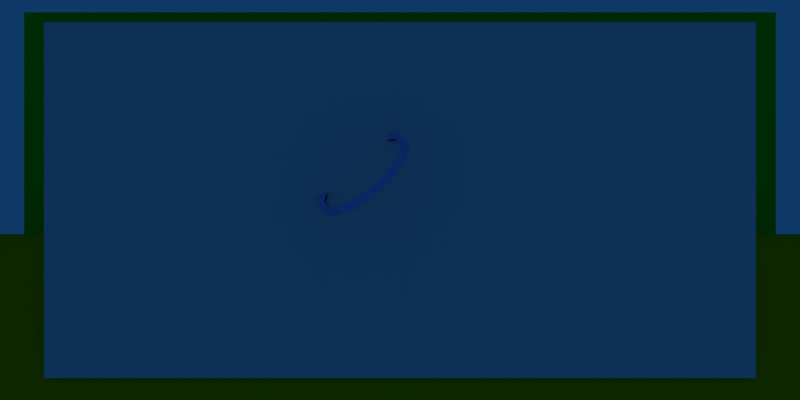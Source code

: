 # Source: intro_test_emiter.blend  (saved by Blender 2.49.2; exported with 4.5.12 LTS)
import bpy
from mathutils import Matrix  # noqa: F401  (used for matrix-valued properties, if any)

bpy.ops.wm.read_factory_settings(use_empty=True)
scene = bpy.context.scene
scene.name = 'Scene'

# ---- collections
col_collection_1 = bpy.data.collections.new('Collection 1'); scene.collection.children.link(col_collection_1)

# ---- materials (node trees are filled in below, after node groups)
mat_marajoara = bpy.data.materials.new('marajoara')
mat_marajoara.alpha_threshold = 0.0
mat_marajoara.roughness = 0.5
mat_marajoara.specular_intensity = 0.0
mat_marajoara.line_color = (0.0, 0.0, 0.0, 1.0)
mat_logo = bpy.data.materials.new('logo')
mat_logo.alpha_threshold = 0.0
mat_logo.preview_render_type = 'CUBE'
mat_logo.diffuse_color = (0.7087, 0.6653, 0.0011, 1.0)
mat_logo.roughness = 0.5
mat_logo.specular_intensity = 0.0
mat_logo.line_color = (0.0, 0.0, 0.0, 1.0)
mat_oca = bpy.data.materials.new('OCA')
mat_oca.alpha_threshold = 0.0
mat_oca.diffuse_color = (0.3829, 0.6706, 0.06382, 1.0)
mat_oca.roughness = 0.5
mat_oca.specular_intensity = 0.0
mat_oca.line_color = (0.0, 0.0, 0.0, 1.0)
mat_door = bpy.data.materials.new('door')
mat_door.alpha_threshold = 0.0
mat_door.diffuse_color = (0.8188, 0.6245, 0.0, 1.0)
mat_door.roughness = 0.5
mat_door.specular_intensity = 0.0
mat_door.line_color = (0.0, 0.0, 0.0, 1.0)
mat_metal_frame = bpy.data.materials.new('metal-frame')
mat_metal_frame.alpha_threshold = 0.0
mat_metal_frame.diffuse_color = (0.4631, 0.4631, 0.4631, 1.0)
mat_metal_frame.roughness = 0.5
mat_metal_frame.line_color = (0.0, 0.0, 0.0, 1.0)
mat_metal = bpy.data.materials.new('metal')
mat_metal.alpha_threshold = 0.0
mat_metal.diffuse_color = (0.4631, 0.4631, 0.4631, 1.0)
mat_metal.roughness = 0.5
mat_metal.line_color = (0.0, 0.0, 0.0, 1.0)
mat_particle = bpy.data.materials.new('particle')
mat_particle.alpha_threshold = 0.0
mat_particle.diffuse_color = (0.6712, 0.6463, 0.9473, 1.0)
mat_particle.roughness = 0.5
mat_particle.line_color = (0.0, 0.0, 0.0, 0.09)
mat_sky = bpy.data.materials.new('sky')
mat_sky.alpha_threshold = 0.0
mat_sky.preview_render_type = 'FLAT'
mat_sky.diffuse_color = (0.0, 0.7563, 0.06143, 1.0)
mat_sky.roughness = 0.5
mat_sky.specular_intensity = 0.0
mat_sky.line_color = (0.0, 0.0, 0.0, 1.0)
mat_ground = bpy.data.materials.new('ground')
mat_ground.alpha_threshold = 0.0
mat_ground.preview_render_type = 'CUBE'
mat_ground.diffuse_color = (0.7087, 0.6653, 0.0011, 1.0)
mat_ground.roughness = 0.5
mat_ground.specular_intensity = 0.0
mat_ground.line_color = (0.0, 0.0, 0.0, 1.0)
mat_forest = bpy.data.materials.new('forest')
mat_forest.alpha_threshold = 0.0
mat_forest.preview_render_type = 'FLAT'
mat_forest.roughness = 0.5
mat_forest.specular_intensity = 0.0
mat_forest.line_color = (0.0, 0.0, 0.0, 1.0)

# ---- material node trees

# ---- world
world_world = bpy.data.worlds.new('World'); scene.world = world_world
world_world.color = (0.05656, 0.2208, 0.4)
world_world.use_sun_shadow = False
world_world.sun_shadow_jitter_overblur = 0.0
world_world.cycles.sampling_method = 'MANUAL'
world_world.cycles.sample_map_resolution = 256

# ---- cameras
cam_camera_001 = bpy.data.cameras.new('Camera.001')
cam_camera_001.passepartout_alpha = 0.2
cam_camera_001.clip_end = 100.0
cam_camera_001.lens = 35.0
cam_camera_001.show_passepartout = False
cam_camera_001.show_safe_areas = True
cam_camera_001.dof.focus_distance = 0.0
cam_camera_001.dof.aperture_fstop = 128.0
cam_camera = bpy.data.cameras.new('Camera')
cam_camera.passepartout_alpha = 0.2
cam_camera.clip_end = 100.0
cam_camera.lens = 35.0
cam_camera.ortho_scale = 7.314
cam_camera.show_passepartout = False
cam_camera.show_safe_areas = True
cam_camera.dof.focus_distance = 0.0
cam_camera.dof.aperture_fstop = 128.0

# ---- lights
light_lamp_001 = bpy.data.lights.new('Lamp.001', 'SPOT')
light_lamp_001.transmission_factor = 0.0
light_lamp_001.energy = 100.0
light_lamp_001.shadow_buffer_clip_start = 0.5
light_lamp_001.shadow_soft_size = 1.0
light_lamp_001.shadow_maximum_resolution = 0.006
light_lamp_001.use_absolute_resolution = True
light_lamp_001.cycles.use_multiple_importance_sampling = False
light_lamp = bpy.data.lights.new('Lamp', 'SPOT')
light_lamp.transmission_factor = 0.0
light_lamp.energy = 100.0
light_lamp.shadow_buffer_clip_start = 0.5
light_lamp.shadow_soft_size = 1.0
light_lamp.shadow_maximum_resolution = 0.006
light_lamp.use_absolute_resolution = True
light_lamp.cycles.use_multiple_importance_sampling = False

# ---- meshes
me_plane_002 = bpy.data.meshes.new('Plane.002')
me_plane_002.from_pydata([(1.0, 1.0, 0.0), (1.0, -1.0, 0.0), (-1.0, -1.0, 0.0), (-1.0, 1.0, 0.0)], [], [(0, 3, 2, 1)])
_uv = me_plane_002.uv_layers.new(name='UVTex')
_uv.uv.foreach_set('vector', [1.788e-07, 0.0, 1.0, 5.96e-08, 1.0, 1.0, 0.0, 1.0])
me_plane_002.materials.append(mat_marajoara)
me_plane_002.use_remesh_preserve_volume = False
me_plane_002.use_remesh_preserve_attributes = False
me_plane_002.use_mirror_vertex_groups = False
me_plane_002.update()
me_cube_001 = bpy.data.meshes.new('Cube.001')
me_cube_001.from_pydata([(1.0, 1.0, -1.0), (1.0, -1.0, -1.0), (-1.0, -1.0, -1.0), (-1.0, 1.0, -1.0), (1.0, 1.0, 1.0), (1.0, -1.0, 1.0), (-1.0, -1.0, 1.0), (-1.0, 1.0, 1.0), (1.0, -1.0, -0.3333), (1.0, -1.0, 0.3333), (1.0, 1.0, -0.3333), (1.0, 1.0, 0.3333), (-1.0, -1.0, -0.3333), (-1.0, -1.0, 0.3333), (-1.0, 1.0, -0.3333), (-1.0, 1.0, 0.3333), (1.0, -1.0, -0.7778), (1.0, -1.0, -0.5556), (1.0, -1.0, 0.1111), (1.0, -1.0, -0.1111), (1.0, -1.0, 0.5556), (1.0, -1.0, 0.7778), (1.0, 1.0, -0.5556), (1.0, 1.0, -0.7778), (1.0, 1.0, 0.1111), (1.0, 1.0, -0.1111), (1.0, 1.0, 0.5556), (1.0, 1.0, 0.7778), (-1.0, -1.0, -0.5556), (-1.0, -1.0, -0.7778), (-1.0, -1.0, -0.1111), (-1.0, -1.0, 0.1111), (-1.0, -1.0, 0.5556), (-1.0, -1.0, 0.7778), (-1.0, 1.0, -0.5556), (-1.0, 1.0, -0.7778), (-1.0, 1.0, 0.1111), (-1.0, 1.0, -0.1111), (-1.0, 1.0, 0.5556), (-1.0, 1.0, 0.7778), (0.3333, -1.0, -1.0), (-0.3333, -1.0, -1.0), (1.0, 0.3333, -1.0), (1.0, -0.3333, -1.0), (0.3333, 1.0, -1.0), (-0.3333, 1.0, -1.0), (-1.0, -0.3333, -1.0), (-1.0, 0.3333, -1.0), (1.0, 0.3333, 1.0), (1.0, -0.3333, 1.0), (0.3333, -1.0, 1.0), (-0.3333, -1.0, 1.0), (-1.0, -0.3333, 1.0), (-1.0, 0.3333, 1.0), (0.3333, 1.0, 1.0), (-0.3333, 1.0, 1.0), (1.0, 0.3333, -0.3333), (1.0, -0.3333, -0.3333), (1.0, -0.3333, 0.3333), (1.0, 0.3333, 0.3333), (-0.3333, -1.0, -0.3333), (0.3333, -1.0, -0.3333), (0.3333, -1.0, 0.3333), (-0.3333, -1.0, 0.3333), (-1.0, -0.3333, -0.3333), (-1.0, 0.3333, -0.3333), (-1.0, -0.3333, 0.3333), (-1.0, 0.3333, 0.3333), (0.3333, 1.0, 0.3333), (-0.3333, 1.0, 0.3333), (0.3333, 1.0, -0.3333), (-0.3333, 1.0, -0.3333), (1.0, -1.0, -0.8519), (1.0, -1.0, -0.9259), (1.0, -1.0, -0.6296), (1.0, -1.0, -0.7037), (1.0, -1.0, -0.4815), (1.0, -1.0, -0.4074), (1.0, -1.0, 0.2593), (1.0, -1.0, 0.1852), (1.0, -1.0, -0.03704), (1.0, -1.0, 0.03704), (1.0, -1.0, -0.1852), (1.0, -1.0, -0.2593), (1.0, -1.0, 0.4074), (1.0, -1.0, 0.4815), (1.0, -1.0, 0.6296), (1.0, -1.0, 0.7037), (1.0, -1.0, 0.9259), (1.0, -1.0, 0.8519), (1.0, 1.0, -0.4815), (1.0, 1.0, -0.4074), (1.0, 1.0, -0.6296), (1.0, 1.0, -0.7037), (1.0, 1.0, -0.8519), (1.0, 1.0, -0.9259), (1.0, 1.0, 0.1852), (1.0, 1.0, 0.2593), (1.0, 1.0, 0.03704), (1.0, 1.0, -0.03704), (1.0, 1.0, -0.1852), (1.0, 1.0, -0.2593), (1.0, 1.0, 0.4074), (1.0, 1.0, 0.4815), (1.0, 1.0, 0.7037), (1.0, 1.0, 0.6296), (1.0, 1.0, 0.8519), (1.0, 1.0, 0.9259), (-1.0, -1.0, -0.4815), (-1.0, -1.0, -0.4074), (-1.0, -1.0, -0.6296), (-1.0, -1.0, -0.7037), (-1.0, -1.0, -0.8519), (-1.0, -1.0, -0.9259), (-1.0, -1.0, -0.2593), (-1.0, -1.0, -0.1852), (-1.0, -1.0, -0.03704), (-1.0, -1.0, 0.03704), (-1.0, -1.0, 0.2593), (-1.0, -1.0, 0.1852), (-1.0, -1.0, 0.4815), (-1.0, -1.0, 0.4074), (-1.0, -1.0, 0.6296), (-1.0, -1.0, 0.7037), (-1.0, -1.0, 0.8519), (-1.0, -1.0, 0.9259), (-1.0, 1.0, -0.4815), (-1.0, 1.0, -0.4074), (-1.0, 1.0, -0.6296), (-1.0, 1.0, -0.7037), (-1.0, 1.0, -0.8519), (-1.0, 1.0, -0.9259), (-1.0, 1.0, 0.1852), (-1.0, 1.0, 0.2593), (-1.0, 1.0, 0.03704), (-1.0, 1.0, -0.03704), (-1.0, 1.0, -0.1852), (-1.0, 1.0, -0.2593), (-1.0, 1.0, 0.4815), (-1.0, 1.0, 0.4074), (-1.0, 1.0, 0.6296), (-1.0, 1.0, 0.7037), (-1.0, 1.0, 0.8519), (-1.0, 1.0, 0.9259), (1.0, -0.3333, -0.7778), (1.0, 0.3333, -0.7778), (1.0, -0.3333, -0.5556), (1.0, 0.3333, -0.5556), (1.0, -0.3333, -0.1111), (1.0, 0.3333, -0.1111), (1.0, 0.3333, 0.1111), (1.0, -0.3333, 0.1111), (1.0, -0.3333, 0.5556), (1.0, 0.3333, 0.5556), (1.0, 0.3333, 0.7778), (1.0, -0.3333, 0.7778), (-0.3333, -1.0, -0.7778), (0.3333, -1.0, -0.7778), (0.3333, -1.0, -0.5556), (-0.3333, -1.0, -0.5556), (0.3333, -1.0, -0.1111), (-0.3333, -1.0, -0.1111), (-0.3333, -1.0, 0.1111), (0.3333, -1.0, 0.1111), (-0.3333, -1.0, 0.5556), (0.3333, -1.0, 0.5556), (-0.3333, -1.0, 0.7778), (0.3333, -1.0, 0.7778), (-1.0, -0.3333, -0.7778), (-1.0, 0.3333, -0.7778), (-1.0, -0.3333, -0.5556), (-1.0, 0.3333, -0.5556), (-1.0, 0.3333, -0.1111), (-1.0, -0.3333, -0.1111), (-1.0, 0.3333, 0.1111), (-1.0, -0.3333, 0.1111), (-1.0, -0.3333, 0.5556), (-1.0, 0.3333, 0.5556), (-1.0, -0.3333, 0.7778), (-1.0, 0.3333, 0.7778), (0.3333, 1.0, 0.7778), (-0.3333, 1.0, 0.7778), (-0.3333, 1.0, 0.5556), (0.3333, 1.0, 0.5556), (0.3333, 1.0, 0.1111), (-0.3333, 1.0, 0.1111), (0.3333, 1.0, -0.1111), (-0.3333, 1.0, -0.1111), (-0.3333, 1.0, -0.5556), (0.3333, 1.0, -0.5556), (-0.3333, 1.0, -0.7778), (0.3333, 1.0, -0.7778), (0.3333, 0.3333, -1.0), (0.3333, -0.3333, -1.0), (-0.3333, 0.3333, -1.0), (-0.3333, -0.3333, -1.0), (0.3333, 0.3333, 1.0), (-0.3333, 0.3333, 1.0), (0.3333, -0.3333, 1.0), (-0.3333, -0.3333, 1.0), (1.0, 0.3333, -0.9259), (1.0, 0.3333, -0.8519), (1.0, -0.3333, -0.9259), (1.0, -0.3333, -0.8519), (1.0, 0.3333, -0.7037), (1.0, 0.3333, -0.6296), (1.0, -0.3333, -0.7037), (1.0, -0.3333, -0.6296), (1.0, 0.3333, -0.4815), (1.0, 0.3333, -0.4074), (1.0, -0.3333, -0.4815), (1.0, -0.3333, -0.4074), (1.0, 0.3333, -0.2593), (1.0, 0.3333, -0.1852), (1.0, -0.3333, -0.2593), (1.0, -0.3333, -0.1852), (1.0, 0.3333, -0.03704), (1.0, 0.3333, 0.03704), (1.0, -0.3333, -0.03704), (1.0, -0.3333, 0.03704), (1.0, 0.3333, 0.1852), (1.0, 0.3333, 0.2593), (1.0, -0.3333, 0.1852), (1.0, -0.3333, 0.2593), (1.0, 0.3333, 0.4074), (1.0, 0.3333, 0.4815), (1.0, -0.3333, 0.4074), (1.0, -0.3333, 0.4815), (1.0, 0.3333, 0.6296), (1.0, 0.3333, 0.7037), (1.0, -0.3333, 0.6296), (1.0, -0.3333, 0.7037), (1.0, 0.3333, 0.8519), (1.0, 0.3333, 0.9259), (1.0, -0.3333, 0.8519), (1.0, -0.3333, 0.9259), (0.3333, -1.0, -0.9259), (0.3333, -1.0, -0.8519), (-0.3333, -1.0, -0.9259), (-0.3333, -1.0, -0.8519), (0.3333, -1.0, -0.7037), (0.3333, -1.0, -0.6296), (-0.3333, -1.0, -0.7037), (-0.3333, -1.0, -0.6296), (0.3333, -1.0, -0.4815), (0.3333, -1.0, -0.4074), (-0.3333, -1.0, -0.4815), (-0.3333, -1.0, -0.4074), (0.3333, -1.0, -0.2593), (0.3333, -1.0, -0.1852), (-0.3333, -1.0, -0.2593), (-0.3333, -1.0, -0.1852), (0.3333, -1.0, -0.03704), (0.3333, -1.0, 0.03704), (-0.3333, -1.0, -0.03704), (-0.3333, -1.0, 0.03704), (0.3333, -1.0, 0.1852), (0.3333, -1.0, 0.2593), (-0.3333, -1.0, 0.1852), (-0.3333, -1.0, 0.2593), (0.3333, -1.0, 0.4074), (0.3333, -1.0, 0.4815), (-0.3333, -1.0, 0.4074), (-0.3333, -1.0, 0.4815), (0.3333, -1.0, 0.6296), (0.3333, -1.0, 0.7037), (-0.3333, -1.0, 0.6296), (-0.3333, -1.0, 0.7037), (0.3333, -1.0, 0.8519), (0.3333, -1.0, 0.9259), (-0.3333, -1.0, 0.8519), (-0.3333, -1.0, 0.9259), (-1.0, -0.3333, -0.9259), (-1.0, -0.3333, -0.8519), (-1.0, 0.3333, -0.9259), (-1.0, 0.3333, -0.8519), (-1.0, -0.3333, -0.7037), (-1.0, -0.3333, -0.6296), (-1.0, 0.3333, -0.7037), (-1.0, 0.3333, -0.6296), (-1.0, -0.3333, -0.4815), (-1.0, -0.3333, -0.4074), (-1.0, 0.3333, -0.4815), (-1.0, 0.3333, -0.4074), (-1.0, -0.3333, -0.2593), (-1.0, -0.3333, -0.1852), (-1.0, 0.3333, -0.2593), (-1.0, 0.3333, -0.1852), (-1.0, -0.3333, -0.03704), (-1.0, -0.3333, 0.03704), (-1.0, 0.3333, -0.03704), (-1.0, 0.3333, 0.03704), (-1.0, -0.3333, 0.1852), (-1.0, -0.3333, 0.2593), (-1.0, 0.3333, 0.1852), (-1.0, 0.3333, 0.2593), (-1.0, -0.3333, 0.4074), (-1.0, -0.3333, 0.4815), (-1.0, 0.3333, 0.4074), (-1.0, 0.3333, 0.4815), (-1.0, -0.3333, 0.6296), (-1.0, -0.3333, 0.7037), (-1.0, 0.3333, 0.6296), (-1.0, 0.3333, 0.7037), (-1.0, -0.3333, 0.8519), (-1.0, -0.3333, 0.9259), (-1.0, 0.3333, 0.8519), (-1.0, 0.3333, 0.9259), (0.3333, 1.0, 0.9259), (0.3333, 1.0, 0.8519), (-0.3333, 1.0, 0.9259), (-0.3333, 1.0, 0.8519), (0.3333, 1.0, 0.7037), (0.3333, 1.0, 0.6296), (-0.3333, 1.0, 0.7037), (-0.3333, 1.0, 0.6296), (0.3333, 1.0, 0.4815), (0.3333, 1.0, 0.4074), (-0.3333, 1.0, 0.4815), (-0.3333, 1.0, 0.4074), (0.3333, 1.0, 0.2593), (0.3333, 1.0, 0.1852), (-0.3333, 1.0, 0.2593), (-0.3333, 1.0, 0.1852), (0.3333, 1.0, 0.03704), (0.3333, 1.0, -0.03704), (-0.3333, 1.0, 0.03704), (-0.3333, 1.0, -0.03704), (0.3333, 1.0, -0.1852), (0.3333, 1.0, -0.2593), (-0.3333, 1.0, -0.1852), (-0.3333, 1.0, -0.2593), (0.3333, 1.0, -0.4074), (0.3333, 1.0, -0.4815), (-0.3333, 1.0, -0.4074), (-0.3333, 1.0, -0.4815), (0.3333, 1.0, -0.6296), (0.3333, 1.0, -0.7037), (-0.3333, 1.0, -0.6296), (-0.3333, 1.0, -0.7037), (0.3333, 1.0, -0.8519), (0.3333, 1.0, -0.9259), (-0.3333, 1.0, -0.8519), (-0.3333, 1.0, -0.9259)], [], [(43, 1, 40, 193), (42, 43, 193, 192), (0, 42, 192, 44), (193, 40, 41, 195), (192, 193, 195, 194), (44, 192, 194, 45), (195, 41, 2, 46), (194, 195, 46, 47), (45, 194, 47, 3), (55, 7, 53, 197), (54, 55, 197, 196), (4, 54, 196, 48), (197, 53, 52, 199), (196, 197, 199, 198), (48, 196, 198, 49), (199, 52, 6, 51), (198, 199, 51, 50), (49, 198, 50, 5), (94, 23, 145, 201), (95, 94, 201, 200), (0, 95, 200, 42), (201, 145, 144, 203), (200, 201, 203, 202), (42, 200, 202, 43), (203, 144, 16, 72), (202, 203, 72, 73), (43, 202, 73, 1), (92, 22, 147, 205), (93, 92, 205, 204), (23, 93, 204, 145), (205, 147, 146, 207), (204, 205, 207, 206), (145, 204, 206, 144), (207, 146, 17, 74), (206, 207, 74, 75), (144, 206, 75, 16), (91, 10, 56, 209), (90, 91, 209, 208), (22, 90, 208, 147), (209, 56, 57, 211), (208, 209, 211, 210), (147, 208, 210, 146), (211, 57, 8, 77), (210, 211, 77, 76), (146, 210, 76, 17), (100, 25, 149, 213), (101, 100, 213, 212), (10, 101, 212, 56), (213, 149, 148, 215), (212, 213, 215, 214), (56, 212, 214, 57), (215, 148, 19, 82), (214, 215, 82, 83), (57, 214, 83, 8), (98, 24, 150, 217), (99, 98, 217, 216), (25, 99, 216, 149), (217, 150, 151, 219), (216, 217, 219, 218), (149, 216, 218, 148), (219, 151, 18, 81), (218, 219, 81, 80), (148, 218, 80, 19), (97, 11, 59, 221), (96, 97, 221, 220), (24, 96, 220, 150), (221, 59, 58, 223), (220, 221, 223, 222), (150, 220, 222, 151), (223, 58, 9, 78), (222, 223, 78, 79), (151, 222, 79, 18), (103, 26, 153, 225), (102, 103, 225, 224), (11, 102, 224, 59), (225, 153, 152, 227), (224, 225, 227, 226), (59, 224, 226, 58), (227, 152, 20, 85), (226, 227, 85, 84), (58, 226, 84, 9), (104, 27, 154, 229), (105, 104, 229, 228), (26, 105, 228, 153), (229, 154, 155, 231), (228, 229, 231, 230), (153, 228, 230, 152), (231, 155, 21, 87), (230, 231, 87, 86), (152, 230, 86, 20), (107, 4, 48, 233), (106, 107, 233, 232), (27, 106, 232, 154), (233, 48, 49, 235), (232, 233, 235, 234), (154, 232, 234, 155), (235, 49, 5, 88), (234, 235, 88, 89), (155, 234, 89, 21), (72, 16, 157, 237), (73, 72, 237, 236), (1, 73, 236, 40), (237, 157, 156, 239), (236, 237, 239, 238), (40, 236, 238, 41), (239, 156, 29, 112), (238, 239, 112, 113), (41, 238, 113, 2), (74, 17, 158, 241), (75, 74, 241, 240), (16, 75, 240, 157), (241, 158, 159, 243), (240, 241, 243, 242), (157, 240, 242, 156), (243, 159, 28, 110), (242, 243, 110, 111), (156, 242, 111, 29), (77, 8, 61, 245), (76, 77, 245, 244), (17, 76, 244, 158), (245, 61, 60, 247), (244, 245, 247, 246), (158, 244, 246, 159), (247, 60, 12, 109), (246, 247, 109, 108), (159, 246, 108, 28), (82, 19, 160, 249), (83, 82, 249, 248), (8, 83, 248, 61), (249, 160, 161, 251), (248, 249, 251, 250), (61, 248, 250, 60), (251, 161, 30, 115), (250, 251, 115, 114), (60, 250, 114, 12), (81, 18, 163, 253), (80, 81, 253, 252), (19, 80, 252, 160), (253, 163, 162, 255), (252, 253, 255, 254), (160, 252, 254, 161), (255, 162, 31, 117), (254, 255, 117, 116), (161, 254, 116, 30), (78, 9, 62, 257), (79, 78, 257, 256), (18, 79, 256, 163), (257, 62, 63, 259), (256, 257, 259, 258), (163, 256, 258, 162), (259, 63, 13, 118), (258, 259, 118, 119), (162, 258, 119, 31), (85, 20, 165, 261), (84, 85, 261, 260), (9, 84, 260, 62), (261, 165, 164, 263), (260, 261, 263, 262), (62, 260, 262, 63), (263, 164, 32, 120), (262, 263, 120, 121), (63, 262, 121, 13), (87, 21, 167, 265), (86, 87, 265, 264), (20, 86, 264, 165), (265, 167, 166, 267), (264, 265, 267, 266), (165, 264, 266, 164), (267, 166, 33, 123), (266, 267, 123, 122), (164, 266, 122, 32), (88, 5, 50, 269), (89, 88, 269, 268), (21, 89, 268, 167), (269, 50, 51, 271), (268, 269, 271, 270), (167, 268, 270, 166), (271, 51, 6, 125), (270, 271, 125, 124), (166, 270, 124, 33), (112, 29, 168, 273), (113, 112, 273, 272), (2, 113, 272, 46), (273, 168, 169, 275), (272, 273, 275, 274), (46, 272, 274, 47), (275, 169, 35, 130), (274, 275, 130, 131), (47, 274, 131, 3), (110, 28, 170, 277), (111, 110, 277, 276), (29, 111, 276, 168), (277, 170, 171, 279), (276, 277, 279, 278), (168, 276, 278, 169), (279, 171, 34, 128), (278, 279, 128, 129), (169, 278, 129, 35), (109, 12, 64, 281), (108, 109, 281, 280), (28, 108, 280, 170), (281, 64, 65, 283), (280, 281, 283, 282), (170, 280, 282, 171), (283, 65, 14, 127), (282, 283, 127, 126), (171, 282, 126, 34), (115, 30, 173, 285), (114, 115, 285, 284), (12, 114, 284, 64), (285, 173, 172, 287), (284, 285, 287, 286), (64, 284, 286, 65), (287, 172, 37, 136), (286, 287, 136, 137), (65, 286, 137, 14), (117, 31, 175, 289), (116, 117, 289, 288), (30, 116, 288, 173), (289, 175, 174, 291), (288, 289, 291, 290), (173, 288, 290, 172), (291, 174, 36, 134), (290, 291, 134, 135), (172, 290, 135, 37), (118, 13, 66, 293), (119, 118, 293, 292), (31, 119, 292, 175), (293, 66, 67, 295), (292, 293, 295, 294), (175, 292, 294, 174), (295, 67, 15, 133), (294, 295, 133, 132), (174, 294, 132, 36), (120, 32, 176, 297), (121, 120, 297, 296), (13, 121, 296, 66), (297, 176, 177, 299), (296, 297, 299, 298), (66, 296, 298, 67), (299, 177, 38, 138), (298, 299, 138, 139), (67, 298, 139, 15), (123, 33, 178, 301), (122, 123, 301, 300), (32, 122, 300, 176), (301, 178, 179, 303), (300, 301, 303, 302), (176, 300, 302, 177), (303, 179, 39, 141), (302, 303, 141, 140), (177, 302, 140, 38), (125, 6, 52, 305), (124, 125, 305, 304), (33, 124, 304, 178), (305, 52, 53, 307), (304, 305, 307, 306), (178, 304, 306, 179), (307, 53, 7, 143), (306, 307, 143, 142), (179, 306, 142, 39), (106, 27, 180, 309), (107, 106, 309, 308), (4, 107, 308, 54), (309, 180, 181, 311), (308, 309, 311, 310), (54, 308, 310, 55), (311, 181, 39, 142), (310, 311, 142, 143), (55, 310, 143, 7), (105, 26, 183, 313), (104, 105, 313, 312), (27, 104, 312, 180), (313, 183, 182, 315), (312, 313, 315, 314), (180, 312, 314, 181), (315, 182, 38, 140), (314, 315, 140, 141), (181, 314, 141, 39), (102, 11, 68, 317), (103, 102, 317, 316), (26, 103, 316, 183), (317, 68, 69, 319), (316, 317, 319, 318), (183, 316, 318, 182), (319, 69, 15, 139), (318, 319, 139, 138), (182, 318, 138, 38), (96, 24, 184, 321), (97, 96, 321, 320), (11, 97, 320, 68), (321, 184, 185, 323), (320, 321, 323, 322), (68, 320, 322, 69), (323, 185, 36, 132), (322, 323, 132, 133), (69, 322, 133, 15), (99, 25, 186, 325), (98, 99, 325, 324), (24, 98, 324, 184), (325, 186, 187, 327), (324, 325, 327, 326), (184, 324, 326, 185), (327, 187, 37, 135), (326, 327, 135, 134), (185, 326, 134, 36), (101, 10, 70, 329), (100, 101, 329, 328), (25, 100, 328, 186), (329, 70, 71, 331), (328, 329, 331, 330), (186, 328, 330, 187), (331, 71, 14, 137), (330, 331, 137, 136), (187, 330, 136, 37), (90, 22, 189, 333), (91, 90, 333, 332), (10, 91, 332, 70), (333, 189, 188, 335), (332, 333, 335, 334), (70, 332, 334, 71), (335, 188, 34, 126), (334, 335, 126, 127), (71, 334, 127, 14), (93, 23, 191, 337), (92, 93, 337, 336), (22, 92, 336, 189), (337, 191, 190, 339), (336, 337, 339, 338), (189, 336, 338, 188), (339, 190, 35, 129), (338, 339, 129, 128), (188, 338, 128, 34), (95, 0, 44, 341), (94, 95, 341, 340), (23, 94, 340, 191), (341, 44, 45, 343), (340, 341, 343, 342), (191, 340, 342, 190), (343, 45, 3, 131), (342, 343, 131, 130), (190, 342, 130, 35)])
me_cube_001.polygons.foreach_set('use_smooth', [True] * 342)
_uv = me_cube_001.uv_layers.new(name='UVTex')
_uv.uv.foreach_set('vector', [0.6667, 0.3333, 0.3333, 0.3333, 0.3333, 8.941e-08, 0.6667, 5.96e-08, 0.3333, 0.3333, 0.0, 0.3333, 0.0, 8.941e-08, 0.3333, 0.0, 0.6667, 0.6667, 0.3333, 0.6667, 0.3333, 0.3333, 0.6667, 0.3333, 1.0, 0.3333, 0.6667, 0.3333, 0.6667, 1.043e-07, 1.0, 5.96e-08, 1.0, 1.0, 0.6667, 1.0, 0.6667, 0.6667, 1.0, 0.6667, 0.3333, 1.0, 5.96e-08, 1.0, 7.451e-08, 0.6667, 0.3333, 0.6667, 0.3333, 0.6667, 5.96e-08, 0.6667, 0.0, 0.3333, 0.3333, 0.3333, 0.6667, 1.0, 0.3333, 1.0, 0.3333, 0.6667, 0.6667, 0.6667, 1.0, 0.6667, 0.6667, 0.6667, 0.6667, 0.3333, 1.0, 0.3333, 0.0, 0.0, 1.0, 0.0, 1.0, 1.0, 0.0, 1.0, 0.0, 0.0, 1.0, 0.0, 1.0, 1.0, 0.0, 1.0, 0.0, 0.0, 1.0, 0.0, 1.0, 1.0, 0.0, 1.0, 0.0, 0.0, 1.0, 0.0, 1.0, 1.0, 0.0, 1.0, 0.0, 0.0, 1.0, 0.0, 1.0, 1.0, 0.0, 1.0, 0.0, 0.0, 1.0, 0.0, 1.0, 1.0, 0.0, 1.0, 0.0, 0.0, 1.0, 0.0, 1.0, 1.0, 0.0, 1.0, 0.0, 0.0, 1.0, 0.0, 1.0, 1.0, 0.0, 1.0, 0.0, 0.0, 1.0, 0.0, 1.0, 1.0, 0.0, 1.0, 0.0, 0.0, 1.0, 0.0, 1.0, 1.0, 0.0, 1.0, 0.0, 0.0, 1.0, 0.0, 1.0, 1.0, 0.0, 1.0, 0.0, 0.0, 1.0, 0.0, 1.0, 1.0, 0.0, 1.0, 0.0, 0.0, 1.0, 0.0, 1.0, 1.0, 0.0, 1.0, 0.0, 0.0, 1.0, 0.0, 1.0, 1.0, 0.0, 1.0, 0.0, 0.0, 1.0, 0.0, 1.0, 1.0, 0.0, 1.0, 0.0, 0.0, 1.0, 0.0, 1.0, 1.0, 0.0, 1.0, 0.0, 0.0, 1.0, 0.0, 1.0, 1.0, 0.0, 1.0, 0.0, 0.0, 1.0, 0.0, 1.0, 1.0, 0.0, 1.0, 0.0, 0.0, 1.0, 0.0, 1.0, 1.0, 0.0, 1.0, 0.0, 0.0, 1.0, 0.0, 1.0, 1.0, 0.0, 1.0, 0.0, 0.0, 1.0, 0.0, 1.0, 1.0, 0.0, 1.0, 0.0, 0.0, 1.0, 0.0, 1.0, 1.0, 0.0, 1.0, 0.0, 0.0, 1.0, 0.0, 1.0, 1.0, 0.0, 1.0, 0.0, 0.0, 1.0, 0.0, 1.0, 1.0, 0.0, 1.0, 0.0, 0.0, 1.0, 0.0, 1.0, 1.0, 0.0, 1.0, 0.0, 0.0, 1.0, 0.0, 1.0, 1.0, 0.0, 1.0, 0.0, 0.0, 1.0, 0.0, 1.0, 1.0, 0.0, 1.0, 0.0, 0.0, 1.0, 0.0, 1.0, 1.0, 0.0, 1.0, 0.0, 0.0, 1.0, 0.0, 1.0, 1.0, 0.0, 1.0, 0.0, 0.0, 1.0, 0.0, 1.0, 1.0, 0.0, 1.0, 0.0, 0.0, 1.0, 0.0, 1.0, 1.0, 0.0, 1.0, 0.0, 0.0, 1.0, 0.0, 1.0, 1.0, 0.0, 1.0, 0.0, 0.0, 1.0, 0.0, 1.0, 1.0, 0.0, 1.0, 0.0, 0.0, 1.0, 0.0, 1.0, 1.0, 0.0, 1.0, 0.0, 0.0, 1.0, 0.0, 1.0, 1.0, 0.0, 1.0, 0.0, 0.0, 1.0, 0.0, 1.0, 1.0, 0.0, 1.0, 0.0, 0.0, 1.0, 0.0, 1.0, 1.0, 0.0, 1.0, 0.0, 0.0, 1.0, 0.0, 1.0, 1.0, 0.0, 1.0, 0.0, 0.0, 1.0, 0.0, 1.0, 1.0, 0.0, 1.0, 0.0, 0.0, 1.0, 0.0, 1.0, 1.0, 0.0, 1.0, 0.0, 0.0, 1.0, 0.0, 1.0, 1.0, 0.0, 1.0, 0.0, 0.0, 1.0, 0.0, 1.0, 1.0, 0.0, 1.0, 0.0, 0.0, 1.0, 0.0, 1.0, 1.0, 0.0, 1.0, 0.0, 0.0, 1.0, 0.0, 1.0, 1.0, 0.0, 1.0, 0.0, 0.0, 1.0, 0.0, 1.0, 1.0, 0.0, 1.0, 0.0, 0.0, 1.0, 0.0, 1.0, 1.0, 0.0, 1.0, 0.0, 0.0, 1.0, 0.0, 1.0, 1.0, 0.0, 1.0, 0.0, 0.0, 1.0, 0.0, 1.0, 1.0, 0.0, 1.0, 0.0, 0.0, 1.0, 0.0, 1.0, 1.0, 0.0, 1.0, 0.0, 0.0, 1.0, 0.0, 1.0, 1.0, 0.0, 1.0, 0.0, 0.0, 1.0, 0.0, 1.0, 1.0, 0.0, 1.0, 0.0, 0.0, 1.0, 0.0, 1.0, 1.0, 0.0, 1.0, 0.0, 0.0, 1.0, 0.0, 1.0, 1.0, 0.0, 1.0, 0.0, 0.0, 1.0, 0.0, 1.0, 1.0, 0.0, 1.0, 0.0, 0.0, 1.0, 0.0, 1.0, 1.0, 0.0, 1.0, 0.0, 0.0, 1.0, 0.0, 1.0, 1.0, 0.0, 1.0, 0.0, 0.0, 1.0, 0.0, 1.0, 1.0, 0.0, 1.0, 0.0, 0.0, 1.0, 0.0, 1.0, 1.0, 0.0, 1.0, 0.0, 0.0, 1.0, 0.0, 1.0, 1.0, 0.0, 1.0, 0.0, 0.0, 1.0, 0.0, 1.0, 1.0, 0.0, 1.0, 0.0, 0.0, 1.0, 0.0, 1.0, 1.0, 0.0, 1.0, 0.0, 0.0, 1.0, 0.0, 1.0, 1.0, 0.0, 1.0, 0.0, 0.0, 1.0, 0.0, 1.0, 1.0, 0.0, 1.0, 0.0, 0.0, 1.0, 0.0, 1.0, 1.0, 0.0, 1.0, 0.0, 0.0, 1.0, 0.0, 1.0, 1.0, 0.0, 1.0, 0.0, 0.0, 1.0, 0.0, 1.0, 1.0, 0.0, 1.0, 0.0, 0.0, 1.0, 0.0, 1.0, 1.0, 0.0, 1.0, 0.0, 0.0, 1.0, 0.0, 1.0, 1.0, 0.0, 1.0, 0.0, 0.0, 1.0, 0.0, 1.0, 1.0, 0.0, 1.0, 0.0, 0.0, 1.0, 0.0, 1.0, 1.0, 0.0, 1.0, 0.0, 0.0, 1.0, 0.0, 1.0, 1.0, 0.0, 1.0, 0.0, 0.0, 1.0, 0.0, 1.0, 1.0, 0.0, 1.0, 0.0, 0.0, 1.0, 0.0, 1.0, 1.0, 0.0, 1.0, 0.0, 0.0, 1.0, 0.0, 1.0, 1.0, 0.0, 1.0, 0.0, 0.0, 1.0, 0.0, 1.0, 1.0, 0.0, 1.0, 0.0, 0.0, 1.0, 0.0, 1.0, 1.0, 0.0, 1.0, 0.0, 0.0, 1.0, 0.0, 1.0, 1.0, 0.0, 1.0, 0.0, 0.0, 1.0, 0.0, 1.0, 1.0, 0.0, 1.0, 0.0, 0.0, 1.0, 0.0, 1.0, 1.0, 0.0, 1.0, 0.0, 0.0, 1.0, 0.0, 1.0, 1.0, 0.0, 1.0, 0.0, 0.0, 1.0, 0.0, 1.0, 1.0, 0.0, 1.0, 0.0, 0.0, 1.0, 0.0, 1.0, 1.0, 0.0, 1.0, 0.0, 0.0, 1.0, 0.0, 1.0, 1.0, 0.0, 1.0, 0.0, 0.0, 1.0, 0.0, 1.0, 1.0, 0.0, 1.0, 0.0, 0.0, 1.0, 0.0, 1.0, 1.0, 0.0, 1.0, 0.0, 0.0, 1.0, 0.0, 1.0, 1.0, 0.0, 1.0, 0.0, 0.0, 1.0, 0.0, 1.0, 1.0, 0.0, 1.0, 0.0, 0.0, 1.0, 0.0, 1.0, 1.0, 0.0, 1.0, 0.0, 0.0, 1.0, 0.0, 1.0, 1.0, 0.0, 1.0, 0.0, 0.0, 1.0, 0.0, 1.0, 1.0, 0.0, 1.0, 0.0, 0.0, 1.0, 0.0, 1.0, 1.0, 0.0, 1.0, 0.0, 0.0, 1.0, 0.0, 1.0, 1.0, 0.0, 1.0, 0.0, 0.0, 1.0, 0.0, 1.0, 1.0, 0.0, 1.0, 0.0, 0.0, 1.0, 0.0, 1.0, 1.0, 0.0, 1.0, 0.0, 0.0, 1.0, 0.0, 1.0, 1.0, 0.0, 1.0, 0.0, 0.0, 1.0, 0.0, 1.0, 1.0, 0.0, 1.0, 0.0, 0.0, 1.0, 0.0, 1.0, 1.0, 0.0, 1.0, 0.0, 0.0, 1.0, 0.0, 1.0, 1.0, 0.0, 1.0, 0.0, 0.0, 1.0, 0.0, 1.0, 1.0, 0.0, 1.0, 0.0, 0.0, 1.0, 0.0, 1.0, 1.0, 0.0, 1.0, 0.0, 0.0, 1.0, 0.0, 1.0, 1.0, 0.0, 1.0, 0.0, 0.0, 1.0, 0.0, 1.0, 1.0, 0.0, 1.0, 0.0, 0.0, 1.0, 0.0, 1.0, 1.0, 0.0, 1.0, 0.0, 0.0, 1.0, 0.0, 1.0, 1.0, 0.0, 1.0, 0.0, 0.0, 1.0, 0.0, 1.0, 1.0, 0.0, 1.0, 0.0, 0.0, 1.0, 0.0, 1.0, 1.0, 0.0, 1.0, 0.0, 0.0, 1.0, 0.0, 1.0, 1.0, 0.0, 1.0, 0.0, 0.0, 1.0, 0.0, 1.0, 1.0, 0.0, 1.0, 0.0, 0.0, 1.0, 0.0, 1.0, 1.0, 0.0, 1.0, 0.0, 0.0, 1.0, 0.0, 1.0, 1.0, 0.0, 1.0, 0.0, 0.0, 1.0, 0.0, 1.0, 1.0, 0.0, 1.0, 0.0, 0.0, 1.0, 0.0, 1.0, 1.0, 0.0, 1.0, 0.0, 0.0, 1.0, 0.0, 1.0, 1.0, 0.0, 1.0, 0.0, 0.0, 1.0, 0.0, 1.0, 1.0, 0.0, 1.0, 0.0, 0.0, 1.0, 0.0, 1.0, 1.0, 0.0, 1.0, 0.0, 0.0, 1.0, 0.0, 1.0, 1.0, 0.0, 1.0, 0.0, 0.0, 1.0, 0.0, 1.0, 1.0, 0.0, 1.0, 0.0, 0.0, 1.0, 0.0, 1.0, 1.0, 0.0, 1.0, 0.0, 0.0, 1.0, 0.0, 1.0, 1.0, 0.0, 1.0, 0.0, 0.0, 1.0, 0.0, 1.0, 1.0, 0.0, 1.0, 0.0, 0.0, 1.0, 0.0, 1.0, 1.0, 0.0, 1.0, 0.0, 0.0, 1.0, 0.0, 1.0, 1.0, 0.0, 1.0, 0.0, 0.0, 1.0, 0.0, 1.0, 1.0, 0.0, 1.0, 0.0, 0.0, 1.0, 0.0, 1.0, 1.0, 0.0, 1.0, 0.0, 0.0, 1.0, 0.0, 1.0, 1.0, 0.0, 1.0, 0.0, 0.0, 1.0, 0.0, 1.0, 1.0, 0.0, 1.0, 0.0, 0.0, 1.0, 0.0, 1.0, 1.0, 0.0, 1.0, 0.0, 0.0, 1.0, 0.0, 1.0, 1.0, 0.0, 1.0, 0.0, 0.0, 1.0, 0.0, 1.0, 1.0, 0.0, 1.0, 0.0, 0.0, 1.0, 0.0, 1.0, 1.0, 0.0, 1.0, 0.0, 0.0, 1.0, 0.0, 1.0, 1.0, 0.0, 1.0, 0.0, 0.0, 1.0, 0.0, 1.0, 1.0, 0.0, 1.0, 0.0, 0.0, 1.0, 0.0, 1.0, 1.0, 0.0, 1.0, 0.0, 0.0, 1.0, 0.0, 1.0, 1.0, 0.0, 1.0, 0.0, 0.0, 1.0, 0.0, 1.0, 1.0, 0.0, 1.0, 0.0, 0.0, 1.0, 0.0, 1.0, 1.0, 0.0, 1.0, 0.0, 0.0, 1.0, 0.0, 1.0, 1.0, 0.0, 1.0, 0.0, 0.0, 1.0, 0.0, 1.0, 1.0, 0.0, 1.0, 0.0, 0.0, 1.0, 0.0, 1.0, 1.0, 0.0, 1.0, 0.0, 0.0, 1.0, 0.0, 1.0, 1.0, 0.0, 1.0, 0.0, 0.0, 1.0, 0.0, 1.0, 1.0, 0.0, 1.0, 0.0, 0.0, 1.0, 0.0, 1.0, 1.0, 0.0, 1.0, 0.0, 0.0, 1.0, 0.0, 1.0, 1.0, 0.0, 1.0, 0.0, 0.0, 1.0, 0.0, 1.0, 1.0, 0.0, 1.0, 0.0, 0.0, 1.0, 0.0, 1.0, 1.0, 0.0, 1.0, 0.0, 0.0, 1.0, 0.0, 1.0, 1.0, 0.0, 1.0, 0.0, 0.0, 1.0, 0.0, 1.0, 1.0, 0.0, 1.0, 0.0, 0.0, 1.0, 0.0, 1.0, 1.0, 0.0, 1.0, 0.0, 0.0, 1.0, 0.0, 1.0, 1.0, 0.0, 1.0, 0.0, 0.0, 1.0, 0.0, 1.0, 1.0, 0.0, 1.0, 0.0, 0.0, 1.0, 0.0, 1.0, 1.0, 0.0, 1.0, 0.0, 0.0, 1.0, 0.0, 1.0, 1.0, 0.0, 1.0, 0.0, 0.0, 1.0, 0.0, 1.0, 1.0, 0.0, 1.0, 0.0, 0.0, 1.0, 0.0, 1.0, 1.0, 0.0, 1.0, 0.0, 0.0, 1.0, 0.0, 1.0, 1.0, 0.0, 1.0, 0.0, 0.0, 1.0, 0.0, 1.0, 1.0, 0.0, 1.0, 0.0, 0.0, 1.0, 0.0, 1.0, 1.0, 0.0, 1.0, 0.0, 0.0, 1.0, 0.0, 1.0, 1.0, 0.0, 1.0, 0.0, 0.0, 1.0, 0.0, 1.0, 1.0, 0.0, 1.0, 0.0, 0.0, 1.0, 0.0, 1.0, 1.0, 0.0, 1.0, 0.0, 0.0, 1.0, 0.0, 1.0, 1.0, 0.0, 1.0, 0.0, 0.0, 1.0, 0.0, 1.0, 1.0, 0.0, 1.0, 0.0, 0.0, 1.0, 0.0, 1.0, 1.0, 0.0, 1.0, 0.0, 0.0, 1.0, 0.0, 1.0, 1.0, 0.0, 1.0, 0.0, 0.0, 1.0, 0.0, 1.0, 1.0, 0.0, 1.0, 0.0, 0.0, 1.0, 0.0, 1.0, 1.0, 0.0, 1.0, 0.0, 0.0, 1.0, 0.0, 1.0, 1.0, 0.0, 1.0, 0.0, 0.0, 1.0, 0.0, 1.0, 1.0, 0.0, 1.0, 0.0, 0.0, 1.0, 0.0, 1.0, 1.0, 0.0, 1.0, 0.0, 0.0, 1.0, 0.0, 1.0, 1.0, 0.0, 1.0, 0.0, 0.0, 1.0, 0.0, 1.0, 1.0, 0.0, 1.0, 0.0, 0.0, 1.0, 0.0, 1.0, 1.0, 0.0, 1.0, 0.0, 0.0, 1.0, 0.0, 1.0, 1.0, 0.0, 1.0, 0.0, 0.0, 1.0, 0.0, 1.0, 1.0, 0.0, 1.0, 0.0, 0.0, 1.0, 0.0, 1.0, 1.0, 0.0, 1.0, 0.0, 0.0, 1.0, 0.0, 1.0, 1.0, 0.0, 1.0, 0.0, 0.0, 1.0, 0.0, 1.0, 1.0, 0.0, 1.0, 0.0, 0.0, 1.0, 0.0, 1.0, 1.0, 0.0, 1.0, 0.0, 0.0, 1.0, 0.0, 1.0, 1.0, 0.0, 1.0, 0.0, 0.0, 1.0, 0.0, 1.0, 1.0, 0.0, 1.0, 0.0, 0.0, 1.0, 0.0, 1.0, 1.0, 0.0, 1.0, 0.0, 0.0, 1.0, 0.0, 1.0, 1.0, 0.0, 1.0, 0.0, 0.0, 1.0, 0.0, 1.0, 1.0, 0.0, 1.0, 0.0, 0.0, 1.0, 0.0, 1.0, 1.0, 0.0, 1.0, 0.0, 0.0, 1.0, 0.0, 1.0, 1.0, 0.0, 1.0, 0.0, 0.0, 1.0, 0.0, 1.0, 1.0, 0.0, 1.0, 0.0, 0.0, 1.0, 0.0, 1.0, 1.0, 0.0, 1.0, 0.0, 0.0, 1.0, 0.0, 1.0, 1.0, 0.0, 1.0, 0.0, 0.0, 1.0, 0.0, 1.0, 1.0, 0.0, 1.0, 0.0, 0.0, 1.0, 0.0, 1.0, 1.0, 0.0, 1.0, 0.0, 0.0, 1.0, 0.0, 1.0, 1.0, 0.0, 1.0, 0.0, 0.0, 1.0, 0.0, 1.0, 1.0, 0.0, 1.0, 0.0, 0.0, 1.0, 0.0, 1.0, 1.0, 0.0, 1.0, 0.0, 0.0, 1.0, 0.0, 1.0, 1.0, 0.0, 1.0, 0.0, 0.0, 1.0, 0.0, 1.0, 1.0, 0.0, 1.0, 0.0, 0.0, 1.0, 0.0, 1.0, 1.0, 0.0, 1.0, 0.0, 0.0, 1.0, 0.0, 1.0, 1.0, 0.0, 1.0, 0.0, 0.0, 1.0, 0.0, 1.0, 1.0, 0.0, 1.0, 0.0, 0.0, 1.0, 0.0, 1.0, 1.0, 0.0, 1.0, 0.0, 0.0, 1.0, 0.0, 1.0, 1.0, 0.0, 1.0, 0.0, 0.0, 1.0, 0.0, 1.0, 1.0, 0.0, 1.0, 0.0, 0.0, 1.0, 0.0, 1.0, 1.0, 0.0, 1.0, 0.0, 0.0, 1.0, 0.0, 1.0, 1.0, 0.0, 1.0, 0.0, 0.0, 1.0, 0.0, 1.0, 1.0, 0.0, 1.0, 0.0, 0.0, 1.0, 0.0, 1.0, 1.0, 0.0, 1.0, 0.0, 0.0, 1.0, 0.0, 1.0, 1.0, 0.0, 1.0, 0.0, 0.0, 1.0, 0.0, 1.0, 1.0, 0.0, 1.0, 0.0, 0.0, 1.0, 0.0, 1.0, 1.0, 0.0, 1.0, 0.0, 0.0, 1.0, 0.0, 1.0, 1.0, 0.0, 1.0, 0.0, 0.0, 1.0, 0.0, 1.0, 1.0, 0.0, 1.0, 0.0, 0.0, 1.0, 0.0, 1.0, 1.0, 0.0, 1.0, 0.0, 0.0, 1.0, 0.0, 1.0, 1.0, 0.0, 1.0, 0.0, 0.0, 1.0, 0.0, 1.0, 1.0, 0.0, 1.0, 0.0, 0.0, 1.0, 0.0, 1.0, 1.0, 0.0, 1.0, 0.0, 0.0, 1.0, 0.0, 1.0, 1.0, 0.0, 1.0, 0.0, 0.0, 1.0, 0.0, 1.0, 1.0, 0.0, 1.0, 0.0, 0.0, 1.0, 0.0, 1.0, 1.0, 0.0, 1.0, 0.0, 0.0, 1.0, 0.0, 1.0, 1.0, 0.0, 1.0, 0.0, 0.0, 1.0, 0.0, 1.0, 1.0, 0.0, 1.0, 0.0, 0.0, 1.0, 0.0, 1.0, 1.0, 0.0, 1.0, 0.0, 0.0, 1.0, 0.0, 1.0, 1.0, 0.0, 1.0, 0.0, 0.0, 1.0, 0.0, 1.0, 1.0, 0.0, 1.0, 0.0, 0.0, 1.0, 0.0, 1.0, 1.0, 0.0, 1.0, 0.0, 0.0, 1.0, 0.0, 1.0, 1.0, 0.0, 1.0, 0.0, 0.0, 1.0, 0.0, 1.0, 1.0, 0.0, 1.0, 0.0, 0.0, 1.0, 0.0, 1.0, 1.0, 0.0, 1.0, 0.0, 0.0, 1.0, 0.0, 1.0, 1.0, 0.0, 1.0, 0.0, 0.0, 1.0, 0.0, 1.0, 1.0, 0.0, 1.0, 0.0, 0.0, 1.0, 0.0, 1.0, 1.0, 0.0, 1.0, 0.0, 0.0, 1.0, 0.0, 1.0, 1.0, 0.0, 1.0, 0.0, 0.0, 1.0, 0.0, 1.0, 1.0, 0.0, 1.0, 0.0, 0.0, 1.0, 0.0, 1.0, 1.0, 0.0, 1.0, 0.0, 0.0, 1.0, 0.0, 1.0, 1.0, 0.0, 1.0, 0.0, 0.0, 1.0, 0.0, 1.0, 1.0, 0.0, 1.0, 0.0, 0.0, 1.0, 0.0, 1.0, 1.0, 0.0, 1.0, 0.0, 0.0, 1.0, 0.0, 1.0, 1.0, 0.0, 1.0, 0.0, 0.0, 1.0, 0.0, 1.0, 1.0, 0.0, 1.0, 0.0, 0.0, 1.0, 0.0, 1.0, 1.0, 0.0, 1.0, 0.0, 0.0, 1.0, 0.0, 1.0, 1.0, 0.0, 1.0, 0.0, 0.0, 1.0, 0.0, 1.0, 1.0, 0.0, 1.0, 0.0, 0.0, 1.0, 0.0, 1.0, 1.0, 0.0, 1.0, 0.0, 0.0, 1.0, 0.0, 1.0, 1.0, 0.0, 1.0, 0.0, 0.0, 1.0, 0.0, 1.0, 1.0, 0.0, 1.0, 0.0, 0.0, 1.0, 0.0, 1.0, 1.0, 0.0, 1.0, 0.0, 0.0, 1.0, 0.0, 1.0, 1.0, 0.0, 1.0, 0.0, 0.0, 1.0, 0.0, 1.0, 1.0, 0.0, 1.0, 0.0, 0.0, 1.0, 0.0, 1.0, 1.0, 0.0, 1.0, 0.0, 0.0, 1.0, 0.0, 1.0, 1.0, 0.0, 1.0, 0.0, 0.0, 1.0, 0.0, 1.0, 1.0, 0.0, 1.0, 0.0, 0.0, 1.0, 0.0, 1.0, 1.0, 0.0, 1.0, 0.0, 0.0, 1.0, 0.0, 1.0, 1.0, 0.0, 1.0, 0.0, 0.0, 1.0, 0.0, 1.0, 1.0, 0.0, 1.0, 0.0, 0.0, 1.0, 0.0, 1.0, 1.0, 0.0, 1.0, 0.0, 0.0, 1.0, 0.0, 1.0, 1.0, 0.0, 1.0, 0.0, 0.0, 1.0, 0.0, 1.0, 1.0, 0.0, 1.0, 0.0, 0.0, 1.0, 0.0, 1.0, 1.0, 0.0, 1.0, 0.0, 0.0, 1.0, 0.0, 1.0, 1.0, 0.0, 1.0, 0.0, 0.0, 1.0, 0.0, 1.0, 1.0, 0.0, 1.0, 0.0, 0.0, 1.0, 0.0, 1.0, 1.0, 0.0, 1.0, 0.0, 0.0, 1.0, 0.0, 1.0, 1.0, 0.0, 1.0, 0.0, 0.0, 1.0, 0.0, 1.0, 1.0, 0.0, 1.0, 0.0, 0.0, 1.0, 0.0, 1.0, 1.0, 0.0, 1.0, 0.0, 0.0, 1.0, 0.0, 1.0, 1.0, 0.0, 1.0, 0.0, 0.0, 1.0, 0.0, 1.0, 1.0, 0.0, 1.0, 0.0, 0.0, 1.0, 0.0, 1.0, 1.0, 0.0, 1.0, 0.0, 0.0, 1.0, 0.0, 1.0, 1.0, 0.0, 1.0, 0.0, 0.0, 1.0, 0.0, 1.0, 1.0, 0.0, 1.0, 0.0, 0.0, 1.0, 0.0, 1.0, 1.0, 0.0, 1.0, 0.0, 0.0, 1.0, 0.0, 1.0, 1.0, 0.0, 1.0, 0.0, 0.0, 1.0, 0.0, 1.0, 1.0, 0.0, 1.0, 0.0, 0.0, 1.0, 0.0, 1.0, 1.0, 0.0, 1.0, 0.0, 0.0, 1.0, 0.0, 1.0, 1.0, 0.0, 1.0, 0.0, 0.0, 1.0, 0.0, 1.0, 1.0, 0.0, 1.0, 0.0, 0.0, 1.0, 0.0, 1.0, 1.0, 0.0, 1.0, 0.0, 0.0, 1.0, 0.0, 1.0, 1.0, 0.0, 1.0, 0.0, 0.0, 1.0, 0.0, 1.0, 1.0, 0.0, 1.0, 0.0, 0.0, 1.0, 0.0, 1.0, 1.0, 0.0, 1.0, 0.0, 0.0, 1.0, 0.0, 1.0, 1.0, 0.0, 1.0, 0.0, 0.0, 1.0, 0.0, 1.0, 1.0, 0.0, 1.0, 0.0, 0.0, 1.0, 0.0, 1.0, 1.0, 0.0, 1.0, 0.0, 0.0, 1.0, 0.0, 1.0, 1.0, 0.0, 1.0, 0.0, 0.0, 1.0, 0.0, 1.0, 1.0, 0.0, 1.0, 0.0, 0.0, 1.0, 0.0, 1.0, 1.0, 0.0, 1.0, 0.0, 0.0, 1.0, 0.0, 1.0, 1.0, 0.0, 1.0, 0.0, 0.0, 1.0, 0.0, 1.0, 1.0, 0.0, 1.0, 0.0, 0.0, 1.0, 0.0, 1.0, 1.0, 0.0, 1.0, 0.0, 0.0, 1.0, 0.0, 1.0, 1.0, 0.0, 1.0, 0.0, 0.0, 1.0, 0.0, 1.0, 1.0, 0.0, 1.0, 0.0, 0.0, 1.0, 0.0, 1.0, 1.0, 0.0, 1.0, 0.0, 0.0, 1.0, 0.0, 1.0, 1.0, 0.0, 1.0, 0.0, 0.0, 1.0, 0.0, 1.0, 1.0, 0.0, 1.0, 0.0, 0.0, 1.0, 0.0, 1.0, 1.0, 0.0, 1.0, 0.0, 0.0, 1.0, 0.0, 1.0, 1.0, 0.0, 1.0, 0.0, 0.0, 1.0, 0.0, 1.0, 1.0, 0.0, 1.0, 0.0, 0.0, 1.0, 0.0, 1.0, 1.0, 0.0, 1.0, 0.0, 0.0, 1.0, 0.0, 1.0, 1.0, 0.0, 1.0, 0.0, 0.0, 1.0, 0.0, 1.0, 1.0, 0.0, 1.0, 0.0, 0.0, 1.0, 0.0, 1.0, 1.0, 0.0, 1.0, 0.0, 0.0, 1.0, 0.0, 1.0, 1.0, 0.0, 1.0, 0.0, 0.0, 1.0, 0.0, 1.0, 1.0, 0.0, 1.0, 0.0, 0.0, 1.0, 0.0, 1.0, 1.0, 0.0, 1.0, 0.0, 0.0, 1.0, 0.0, 1.0, 1.0, 0.0, 1.0, 0.0, 0.0, 1.0, 0.0, 1.0, 1.0, 0.0, 1.0, 0.0, 0.0, 1.0, 0.0, 1.0, 1.0, 0.0, 1.0, 0.0, 0.0, 1.0, 0.0, 1.0, 1.0, 0.0, 1.0, 0.0, 0.0, 1.0, 0.0, 1.0, 1.0, 0.0, 1.0, 0.0, 0.0, 1.0, 0.0, 1.0, 1.0, 0.0, 1.0, 0.0, 0.0, 1.0, 0.0, 1.0, 1.0, 0.0, 1.0, 0.0, 0.0, 1.0, 0.0, 1.0, 1.0, 0.0, 1.0, 0.0, 0.0, 1.0, 0.0, 1.0, 1.0, 0.0, 1.0, 0.0, 0.0, 1.0, 0.0, 1.0, 1.0, 0.0, 1.0, 0.0, 0.0, 1.0, 0.0, 1.0, 1.0, 0.0, 1.0, 0.0, 0.0, 1.0, 0.0, 1.0, 1.0, 0.0, 1.0, 0.0, 0.0, 1.0, 0.0, 1.0, 1.0, 0.0, 1.0, 0.0, 0.0, 1.0, 0.0, 1.0, 1.0, 0.0, 1.0, 0.0, 0.0, 1.0, 0.0, 1.0, 1.0, 0.0, 1.0, 0.0, 0.0, 1.0, 0.0, 1.0, 1.0, 0.0, 1.0, 0.0, 0.0, 1.0, 0.0, 1.0, 1.0, 0.0, 1.0, 0.0, 0.0, 1.0, 0.0, 1.0, 1.0, 0.0, 1.0, 0.0, 0.0, 1.0, 0.0, 1.0, 1.0, 0.0, 1.0, 0.0, 0.0, 1.0, 0.0, 1.0, 1.0, 0.0, 1.0, 0.0, 0.0, 1.0, 0.0, 1.0, 1.0, 0.0, 1.0, 0.0, 0.0, 1.0, 0.0, 1.0, 1.0, 0.0, 1.0, 0.0, 0.0, 1.0, 0.0, 1.0, 1.0, 0.0, 1.0, 0.0, 0.0, 1.0, 0.0, 1.0, 1.0, 0.0, 1.0, 0.0, 0.0, 1.0, 0.0, 1.0, 1.0, 0.0, 1.0, 0.0, 0.0, 1.0, 0.0, 1.0, 1.0, 0.0, 1.0, 0.0, 0.0, 1.0, 0.0, 1.0, 1.0, 0.0, 1.0, 0.0, 0.0, 1.0, 0.0, 1.0, 1.0, 0.0, 1.0, 0.0, 0.0, 1.0, 0.0, 1.0, 1.0, 0.0, 1.0, 0.0, 0.0, 1.0, 0.0, 1.0, 1.0, 0.0, 1.0, 0.0, 0.0, 1.0, 0.0, 1.0, 1.0, 0.0, 1.0, 0.0, 0.0, 1.0, 0.0, 1.0, 1.0, 0.0, 1.0])
me_cube_001.materials.append(mat_logo)
me_cube_001.use_remesh_preserve_volume = False
me_cube_001.use_remesh_preserve_attributes = False
me_cube_001.use_mirror_vertex_groups = False
me_cube_001.update()
me_cone = bpy.data.meshes.new('Cone')
me_cone.from_pydata([(0.7071, 0.7071, -1.0), (0.9239, 0.3827, -1.0), (1.0, -4.371e-08, -1.0), (0.9239, -0.3827, -1.0), (0.7071, -0.7071, -1.0), (0.3827, -0.9239, -1.0), (0.02235, -1.03, -1.001), (-0.4144, -0.943, -1.001), (-0.7071, -0.7071, -1.0), (-0.9239, -0.3827, -1.0), (-1.0, 1.192e-08, -1.0), (-0.9239, 0.3827, -1.0), (-0.7071, 0.7071, -1.0), (-0.3827, 0.9239, -1.0), (6.517e-07, 1.0, -1.0), (0.3827, 0.9239, -1.0), (0.0, 0.0, 0.1782), (0.0, 0.0, -1.0), (0.5558, 0.5558, -0.4532), (0.3864, 0.3864, -0.069), (0.7262, 0.3008, -0.4532), (0.5049, 0.2091, -0.069), (0.7861, -3.303e-08, -0.4532), (0.5465, -2.151e-08, -0.069), (0.7262, -0.3008, -0.4532), (0.5049, -0.2091, -0.069), (0.5558, -0.5558, -0.4532), (0.3864, -0.3864, -0.069), (0.3008, -0.7262, -0.4532), (0.2091, -0.5049, -0.069), (0.02235, -0.7857, -0.3772), (4.976e-08, -0.5465, -0.069), (-0.3209, -0.7174, -0.3772), (-0.2091, -0.5049, -0.069), (-0.5558, -0.5558, -0.4532), (-0.3864, -0.3864, -0.069), (-0.7262, -0.3008, -0.4532), (-0.5049, -0.2091, -0.069), (-0.7861, 1.071e-08, -0.4532), (-0.5465, 8.899e-09, -0.069), (-0.7262, 0.3008, -0.4532), (-0.5049, 0.2091, -0.069), (-0.5558, 0.5558, -0.4532), (-0.3864, 0.3864, -0.069), (-0.3008, 0.7262, -0.4532), (-0.2091, 0.5049, -0.069), (4.893e-07, 0.7861, -0.4532), (3.234e-07, 0.5465, -0.069), (0.3008, 0.7262, -0.4532), (0.2091, 0.5049, -0.069), (0.6803, 0.6803, -0.9236), (0.8888, 0.3682, -0.9236), (0.962, -4.133e-08, -0.9236), (0.8888, -0.3682, -0.9236), (0.6803, -0.6803, -0.9236), (0.3682, -0.8888, -0.9236), (0.09066, -0.9986, -0.914), (-0.4767, -0.8891, -0.914), (-0.6803, -0.6803, -0.9236), (-0.8888, -0.3682, -0.9236), (-0.962, 1.219e-08, -0.9236), (-0.8888, 0.3682, -0.9236), (-0.6803, 0.6803, -0.9236), (-0.3682, 0.8888, -0.9236), (6.035e-07, 0.962, -0.9236), (0.3682, 0.8888, -0.9236), (-0.2627, -0.581, -0.4732), (-0.405, -0.7203, -0.9164), (-0.3398, -0.7672, -0.9884), (0.02073, -0.6374, -0.4732), (0.08904, -0.8152, -0.9164), (0.02073, -0.839, -0.9884), (-0.1453, -0.7288, -0.2773), (-0.117, -0.5864, -0.3734), (-0.04812, -0.6119, -0.4233), (-0.1898, -0.5837, -0.4233), (-0.261, -0.6534, -0.6449), (-0.01396, -0.7008, -0.6449)], [], [(17, 0, 1), (17, 1, 2), (17, 2, 3), (17, 3, 4), (17, 4, 5), (17, 5, 6), (17, 6, 7), (17, 7, 8), (17, 8, 9), (17, 9, 10), (17, 10, 11), (17, 11, 12), (17, 12, 13), (17, 13, 14), (17, 14, 15), (15, 0, 17), (19, 16, 21), (18, 19, 21, 20), (21, 16, 23), (20, 21, 23, 22), (23, 16, 25), (22, 23, 25, 24), (25, 16, 27), (24, 25, 27, 26), (27, 16, 29), (26, 27, 29, 28), (29, 16, 31), (28, 29, 31, 30), (31, 16, 33), (33, 16, 35), (32, 33, 35, 34), (35, 16, 37), (34, 35, 37, 36), (37, 16, 39), (36, 37, 39, 38), (39, 16, 41), (38, 39, 41, 40), (41, 16, 43), (40, 41, 43, 42), (43, 16, 45), (42, 43, 45, 44), (45, 16, 47), (44, 45, 47, 46), (47, 16, 49), (46, 47, 49, 48), (49, 16, 19), (48, 49, 19, 18), (0, 50, 51, 1), (50, 18, 20, 51), (1, 51, 52, 2), (51, 20, 22, 52), (2, 52, 53, 3), (52, 22, 24, 53), (3, 53, 54, 4), (53, 24, 26, 54), (4, 54, 55, 5), (54, 26, 28, 55), (5, 55, 56, 6), (55, 28, 30, 56), (7, 57, 58, 8), (57, 32, 34, 58), (8, 58, 59, 9), (58, 34, 36, 59), (9, 59, 60, 10), (59, 36, 38, 60), (10, 60, 61, 11), (60, 38, 40, 61), (11, 61, 62, 12), (61, 40, 42, 62), (12, 62, 63, 13), (62, 42, 44, 63), (13, 63, 64, 14), (63, 44, 46, 64), (14, 64, 65, 15), (64, 46, 48, 65), (18, 50, 65, 48), (50, 0, 15, 65), (32, 57, 67, 66), (57, 7, 68, 67), (56, 30, 69, 70), (6, 56, 70, 71), (7, 6, 71, 68), (71, 70, 67, 68), (72, 31, 33), (32, 72, 33), (72, 30, 31), (74, 30, 72), (73, 74, 72), (74, 69, 30), (75, 72, 32), (66, 75, 32), (75, 73, 72), (77, 73, 76), (70, 77, 76, 67), (74, 73, 77), (69, 74, 77, 70), (76, 73, 75), (67, 76, 75, 66)])
me_cone.polygons.foreach_set('material_index', [0, 0, 0, 0, 0, 0, 0, 0, 0, 0, 0, 0, 0, 0, 0, 0, 0, 0, 0, 0, 0, 0, 0, 0, 0, 0, 0, 0, 0, 0, 0, 0, 0, 0, 0, 0, 0, 0, 0, 0, 0, 0, 0, 0, 0, 0, 0, 0, 0, 0, 0, 0, 0, 0, 0, 0, 0, 0, 0, 0, 0, 0, 0, 0, 0, 0, 0, 0, 0, 0, 0, 0, 0, 0, 0, 0, 0, 0, 0, 0, 0, 0, 3, 0, 0, 0, 0, 0, 0, 0, 0, 0, 3, 3, 3, 3, 3, 3])
me_cone.materials.append(mat_oca)
me_cone.materials.append(mat_oca)
me_cone.materials.append(mat_oca)
me_cone.materials.append(mat_door)
me_cone.use_remesh_preserve_volume = False
me_cone.use_remesh_preserve_attributes = False
me_cone.use_mirror_vertex_groups = False
me_cone.update()
me_cone_001 = bpy.data.meshes.new('Cone.001')
me_cone_001.from_pydata([(0.7071, 0.7071, -1.0), (0.9239, 0.3827, -1.0), (1.0, -4.371e-08, -1.0), (0.9239, -0.3827, -1.0), (0.7071, -0.7071, -1.0), (0.3827, -0.9239, -1.0), (1.51e-07, -1.0, -1.0), (-0.3827, -0.9239, -1.0), (-0.7071, -0.7071, -1.0), (-0.9239, -0.3827, -1.0), (-1.0, 1.192e-08, -1.0), (-0.9239, 0.3827, -1.0), (-0.7071, 0.7071, -1.0), (-0.3827, 0.9239, -1.0), (6.517e-07, 1.0, -1.0), (0.3827, 0.9239, -1.0), (0.0, 0.0, 0.1782), (0.0, 0.0, -1.0), (0.5558, 0.5558, -0.4532), (0.3864, 0.3864, -0.069), (0.7262, 0.3008, -0.4532), (0.5049, 0.2091, -0.069), (0.7861, -3.303e-08, -0.4532), (0.5465, -2.151e-08, -0.069), (0.7262, -0.3008, -0.4532), (0.5049, -0.2091, -0.069), (0.5558, -0.5558, -0.4532), (0.3864, -0.3864, -0.069), (0.3008, -0.7262, -0.4532), (0.2091, -0.5049, -0.069), (9.567e-08, -0.7861, -0.4532), (4.976e-08, -0.5465, -0.069), (-0.3008, -0.7262, -0.4532), (-0.2091, -0.5049, -0.069), (-0.5558, -0.5558, -0.4532), (-0.3864, -0.3864, -0.069), (-0.7262, -0.3008, -0.4532), (-0.5049, -0.2091, -0.069), (-0.7861, 1.071e-08, -0.4532), (-0.5465, 8.899e-09, -0.069), (-0.7262, 0.3008, -0.4532), (-0.5049, 0.2091, -0.069), (-0.5558, 0.5558, -0.4532), (-0.3864, 0.3864, -0.069), (-0.3008, 0.7262, -0.4532), (-0.2091, 0.5049, -0.069), (4.893e-07, 0.7861, -0.4532), (3.234e-07, 0.5465, -0.069), (0.3008, 0.7262, -0.4532), (0.2091, 0.5049, -0.069), (0.6803, 0.6803, -0.9236), (0.8888, 0.3682, -0.9236), (0.962, -4.133e-08, -0.9236), (0.8888, -0.3682, -0.9236), (0.6803, -0.6803, -0.9236), (0.3682, -0.8888, -0.9236), (1.218e-07, -0.962, -0.9236), (-0.3682, -0.8888, -0.9236), (-0.6803, -0.6803, -0.9236), (-0.8888, -0.3682, -0.9236), (-0.962, 1.219e-08, -0.9236), (-0.8888, 0.3682, -0.9236), (-0.6803, 0.6803, -0.9236), (-0.3682, 0.8888, -0.9236), (6.035e-07, 0.962, -0.9236), (0.3682, 0.8888, -0.9236)], [], [(17, 0, 1), (17, 1, 2), (17, 2, 3), (17, 3, 4), (17, 4, 5), (17, 5, 6), (17, 6, 7), (17, 7, 8), (17, 8, 9), (17, 9, 10), (17, 10, 11), (17, 11, 12), (17, 12, 13), (17, 13, 14), (17, 14, 15), (15, 0, 17), (19, 16, 21), (18, 19, 21, 20), (21, 16, 23), (20, 21, 23, 22), (23, 16, 25), (22, 23, 25, 24), (25, 16, 27), (24, 25, 27, 26), (27, 16, 29), (26, 27, 29, 28), (29, 16, 31), (28, 29, 31, 30), (31, 16, 33), (30, 31, 33, 32), (33, 16, 35), (32, 33, 35, 34), (35, 16, 37), (34, 35, 37, 36), (37, 16, 39), (36, 37, 39, 38), (39, 16, 41), (38, 39, 41, 40), (41, 16, 43), (40, 41, 43, 42), (43, 16, 45), (42, 43, 45, 44), (45, 16, 47), (44, 45, 47, 46), (47, 16, 49), (46, 47, 49, 48), (49, 16, 19), (48, 49, 19, 18), (0, 50, 51, 1), (50, 18, 20, 51), (1, 51, 52, 2), (51, 20, 22, 52), (2, 52, 53, 3), (52, 22, 24, 53), (3, 53, 54, 4), (53, 24, 26, 54), (4, 54, 55, 5), (54, 26, 28, 55), (5, 55, 56, 6), (55, 28, 30, 56), (6, 56, 57, 7), (56, 30, 32, 57), (7, 57, 58, 8), (57, 32, 34, 58), (8, 58, 59, 9), (58, 34, 36, 59), (9, 59, 60, 10), (59, 36, 38, 60), (10, 60, 61, 11), (60, 38, 40, 61), (11, 61, 62, 12), (61, 40, 42, 62), (12, 62, 63, 13), (62, 42, 44, 63), (13, 63, 64, 14), (63, 44, 46, 64), (14, 64, 65, 15), (64, 46, 48, 65), (18, 50, 65, 48), (50, 0, 15, 65)])
me_cone_001.polygons.foreach_set('use_smooth', [True] * 80)
me_cone_001.materials.append(mat_oca)
me_cone_001.use_remesh_preserve_volume = False
me_cone_001.use_remesh_preserve_attributes = False
me_cone_001.use_mirror_vertex_groups = False
me_cone_001.update()
me_cone_003 = bpy.data.meshes.new('Cone.003')
me_cone_003.from_pydata([(0.7071, 0.7071, -1.0), (0.9659, 0.2588, -1.0), (0.9659, -0.2588, -1.0), (0.7071, -0.7071, -1.0), (0.2588, -0.9659, -1.0), (-0.2588, -0.9659, -1.0), (-0.7071, -0.7071, -1.0), (-0.9659, -0.2588, -1.0), (-0.9659, 0.2588, -1.0), (-0.7071, 0.7071, -1.0), (-0.2588, 0.9659, -1.0), (0.2588, 0.9659, -1.0), (0.0, 0.0, 1.0), (0.0, 0.0, -1.0), (0.4714, 0.4714, -0.3333), (0.2357, 0.2357, 0.3333), (0.7934, 0.5577, -1.0), (0.8797, 0.4082, -1.0), (0.644, 0.1725, -0.3333), (0.322, 0.08627, 0.3333), (0.9659, 0.08627, -1.0), (0.9659, -0.08627, -1.0), (0.644, -0.1725, -0.3333), (0.322, -0.08627, 0.3333), (0.8797, -0.4082, -1.0), (0.7934, -0.5577, -1.0), (0.4714, -0.4714, -0.3333), (0.2357, -0.2357, 0.3333), (0.5577, -0.7934, -1.0), (0.4082, -0.8797, -1.0), (0.1725, -0.644, -0.3333), (0.08627, -0.322, 0.3333), (0.08627, -0.9659, -1.0), (-0.08627, -0.9659, -1.0), (-0.1725, -0.644, -0.3333), (-0.08627, -0.322, 0.3333), (-0.4082, -0.8797, -1.0), (-0.5577, -0.7934, -1.0), (-0.4714, -0.4714, -0.3333), (-0.2357, -0.2357, 0.3333), (-0.7934, -0.5577, -1.0), (-0.8797, -0.4082, -1.0), (-0.644, -0.1725, -0.3333), (-0.322, -0.08627, 0.3333), (-0.9659, -0.08627, -1.0), (-0.9659, 0.08627, -1.0), (-0.644, 0.1725, -0.3333), (-0.322, 0.08627, 0.3333), (-0.8797, 0.4082, -1.0), (-0.7934, 0.5577, -1.0), (-0.4714, 0.4714, -0.3333), (-0.2357, 0.2357, 0.3333), (-0.5577, 0.7934, -1.0), (-0.4082, 0.8797, -1.0), (-0.1725, 0.644, -0.3333), (-0.08627, 0.322, 0.3333), (-0.08627, 0.9659, -1.0), (0.08627, 0.9659, -1.0), (0.1725, 0.644, -0.3333), (0.08627, 0.322, 0.3333), (0.5577, 0.7934, -1.0), (0.4082, 0.8797, -1.0), (0.644, 0.1725, -1.0), (0.322, 0.08627, -1.0), (0.4714, 0.4714, -1.0), (0.2357, 0.2357, -1.0), (0.644, -0.1725, -1.0), (0.322, -0.08627, -1.0), (0.4714, -0.4714, -1.0), (0.2357, -0.2357, -1.0), (0.1725, -0.644, -1.0), (0.08627, -0.322, -1.0), (-0.1725, -0.644, -1.0), (-0.08627, -0.322, -1.0), (-0.4714, -0.4714, -1.0), (-0.2357, -0.2357, -1.0), (-0.644, -0.1725, -1.0), (-0.322, -0.08627, -1.0), (-0.644, 0.1725, -1.0), (-0.322, 0.08627, -1.0), (-0.4714, 0.4714, -1.0), (-0.2357, 0.2357, -1.0), (-0.1725, 0.644, -1.0), (-0.08627, 0.322, -1.0), (0.1725, 0.644, -1.0), (0.08627, 0.322, -1.0), (0.5577, 0.322, -0.3333), (0.644, 1.49e-08, -0.3333), (0.5577, -0.322, -0.3333), (0.322, -0.5577, -0.3333), (9.686e-08, -0.644, -0.3333), (-0.322, -0.5577, -0.3333), (-0.5577, -0.322, -0.3333), (-0.644, -2.98e-07, -0.3333), (-0.5577, 0.322, -0.3333), (-0.322, 0.5577, -0.3333), (-5.066e-07, 0.644, -0.3333), (0.322, 0.5577, -0.3333), (0.5577, 0.322, -1.0), (0.644, 1.49e-08, -1.0), (0.5577, -0.322, -1.0), (0.322, -0.5577, -1.0), (8.941e-08, -0.644, -1.0), (-0.322, -0.5577, -1.0), (-0.5577, -0.322, -1.0), (-0.644, -2.831e-07, -1.0), (-0.5577, 0.322, -1.0), (-0.322, 0.5577, -1.0), (-5.066e-07, 0.644, -1.0), (0.322, 0.5577, -1.0)], [], [(18, 1, 17), (17, 86, 18), (19, 18, 86), (86, 15, 19), (12, 19, 15), (86, 17, 16), (16, 14, 86), (15, 86, 14), (16, 0, 14), (19, 12, 23), (23, 87, 19), (18, 19, 87), (87, 20, 18), (1, 18, 20), (87, 23, 22), (22, 21, 87), (20, 87, 21), (21, 22, 2), (23, 12, 27), (27, 88, 23), (22, 23, 88), (88, 24, 22), (2, 22, 24), (88, 27, 26), (26, 25, 88), (24, 88, 25), (25, 26, 3), (27, 12, 31), (31, 89, 27), (26, 27, 89), (89, 28, 26), (3, 26, 28), (89, 31, 30), (30, 29, 89), (28, 89, 29), (29, 30, 4), (31, 12, 35), (35, 90, 31), (30, 31, 90), (90, 32, 30), (4, 30, 32), (90, 35, 34), (34, 33, 90), (32, 90, 33), (33, 34, 5), (35, 12, 39), (39, 91, 35), (34, 35, 91), (91, 36, 34), (5, 34, 36), (91, 39, 38), (38, 37, 91), (36, 91, 37), (37, 38, 6), (39, 12, 43), (43, 92, 39), (38, 39, 92), (92, 40, 38), (6, 38, 40), (92, 43, 42), (42, 41, 92), (40, 92, 41), (41, 42, 7), (43, 12, 47), (47, 93, 43), (42, 43, 93), (93, 44, 42), (7, 42, 44), (93, 47, 46), (46, 45, 93), (44, 93, 45), (45, 46, 8), (47, 12, 51), (51, 94, 47), (46, 47, 94), (94, 48, 46), (8, 46, 48), (94, 51, 50), (50, 49, 94), (48, 94, 49), (49, 50, 9), (51, 12, 55), (55, 95, 51), (50, 51, 95), (95, 52, 50), (9, 50, 52), (95, 55, 54), (54, 53, 95), (52, 95, 53), (53, 54, 10), (55, 12, 59), (59, 96, 55), (54, 55, 96), (96, 56, 54), (10, 54, 56), (96, 59, 58), (58, 57, 96), (56, 96, 57), (57, 58, 11), (59, 12, 15), (15, 97, 59), (58, 59, 97), (97, 61, 58), (11, 58, 61), (97, 15, 14), (14, 60, 97), (61, 97, 60), (14, 0, 60), (63, 13, 65), (65, 98, 63), (62, 63, 98), (98, 17, 62), (1, 62, 17), (98, 65, 64), (64, 16, 98), (17, 98, 16), (64, 0, 16), (67, 13, 63), (63, 99, 67), (66, 67, 99), (99, 21, 66), (2, 66, 21), (99, 63, 62), (62, 20, 99), (21, 99, 20), (20, 62, 1), (69, 13, 67), (67, 100, 69), (68, 69, 100), (100, 25, 68), (3, 68, 25), (100, 67, 66), (66, 24, 100), (25, 100, 24), (24, 66, 2), (71, 13, 69), (69, 101, 71), (70, 71, 101), (101, 29, 70), (4, 70, 29), (101, 69, 68), (68, 28, 101), (29, 101, 28), (28, 68, 3), (73, 13, 71), (71, 102, 73), (72, 73, 102), (102, 33, 72), (5, 72, 33), (102, 71, 70), (70, 32, 102), (33, 102, 32), (32, 70, 4), (75, 13, 73), (73, 103, 75), (74, 75, 103), (103, 37, 74), (6, 74, 37), (103, 73, 72), (72, 36, 103), (37, 103, 36), (36, 72, 5), (77, 13, 75), (75, 104, 77), (76, 77, 104), (104, 41, 76), (7, 76, 41), (104, 75, 74), (74, 40, 104), (41, 104, 40), (40, 74, 6), (79, 13, 77), (77, 105, 79), (78, 79, 105), (105, 45, 78), (8, 78, 45), (105, 77, 76), (76, 44, 105), (45, 105, 44), (44, 76, 7), (81, 13, 79), (79, 106, 81), (80, 81, 106), (106, 49, 80), (9, 80, 49), (106, 79, 78), (78, 48, 106), (49, 106, 48), (48, 78, 8), (83, 13, 81), (81, 107, 83), (82, 83, 107), (107, 53, 82), (10, 82, 53), (107, 81, 80), (80, 52, 107), (53, 107, 52), (52, 80, 9), (85, 13, 83), (83, 108, 85), (84, 85, 108), (108, 57, 84), (11, 84, 57), (108, 83, 82), (82, 56, 108), (57, 108, 56), (56, 82, 10), (84, 11, 61), (61, 109, 84), (85, 84, 109), (109, 65, 85), (13, 85, 65), (109, 61, 60), (60, 64, 109), (65, 109, 64), (60, 0, 64)])
me_cone_003.polygons.foreach_set('use_smooth', [True] * 216)
me_cone_003.materials.append(mat_metal_frame)
me_cone_003.use_remesh_preserve_volume = False
me_cone_003.use_remesh_preserve_attributes = False
me_cone_003.use_mirror_vertex_groups = False
me_cone_003.update()
me_sphere = bpy.data.meshes.new('Sphere')
me_sphere.from_pydata([(-3.01e-07, -1.247e-07, -0.8232), (0.1802, 0.07466, -0.8138), (0.3536, 0.1464, -0.7863), (0.5133, 0.2126, -0.7415), (0.6533, 0.2706, -0.6812), (0.7682, 0.3182, -0.6078), (0.8536, 0.3536, -0.524), (0.9061, 0.3753, -0.4331), (0.6935, 0.6935, -0.4331), (0.6533, 0.6533, -0.524), (0.5879, 0.5879, -0.6078), (0.5, 0.5, -0.6812), (0.3928, 0.3928, -0.7415), (0.2706, 0.2706, -0.7863), (0.1379, 0.1379, -0.8138), (0.07466, 0.1802, -0.8138), (0.1464, 0.3536, -0.7863), (0.2126, 0.5133, -0.7415), (0.2706, 0.6533, -0.6812), (0.3182, 0.7682, -0.6078), (0.3536, 0.8536, -0.524), (0.3753, 0.9061, -0.4331), (5.96e-08, 0.9808, -0.4331), (-2.98e-08, 0.9239, -0.524), (-2.98e-08, 0.8315, -0.6078), (-4.47e-08, 0.7071, -0.6812), (0.0, 0.5556, -0.7415), (-2.98e-08, 0.3827, -0.7863), (-7.451e-09, 0.1951, -0.8138), (-0.07466, 0.1802, -0.8138), (-0.1464, 0.3536, -0.7863), (-0.2126, 0.5133, -0.7415), (-0.2706, 0.6533, -0.6812), (-0.3182, 0.7682, -0.6078), (-0.3536, 0.8536, -0.524), (-0.3753, 0.9061, -0.4331), (-0.6935, 0.6935, -0.4331), (-0.6533, 0.6533, -0.524), (-0.5879, 0.5879, -0.6078), (-0.5, 0.5, -0.6812), (-0.3928, 0.3928, -0.7415), (-0.2706, 0.2706, -0.7863), (-0.1379, 0.1379, -0.8138), (-0.1802, 0.07466, -0.8138), (-0.3536, 0.1464, -0.7863), (-0.5133, 0.2126, -0.7415), (-0.6533, 0.2706, -0.6812), (-0.7682, 0.3182, -0.6078), (-0.8536, 0.3536, -0.524), (-0.9061, 0.3753, -0.4331), (-0.9808, 1.192e-07, -0.4331), (-0.9239, -2.98e-08, -0.524), (-0.8315, 0.0, -0.6078), (-0.7071, -1.49e-08, -0.6812), (-0.5556, 1.49e-08, -0.7415), (-0.3827, -1.49e-08, -0.7863), (-0.1951, -7.451e-09, -0.8138), (-0.1802, -0.07466, -0.8138), (-0.3536, -0.1464, -0.7863), (-0.5133, -0.2126, -0.7415), (-0.6533, -0.2706, -0.6812), (-0.7682, -0.3182, -0.6078), (-0.8536, -0.3536, -0.524), (-0.9061, -0.3753, -0.4331), (-0.6935, -0.6935, -0.4331), (-0.6533, -0.6533, -0.524), (-0.5879, -0.5879, -0.6078), (-0.5, -0.5, -0.6812), (-0.3928, -0.3928, -0.7415), (-0.2706, -0.2706, -0.7863), (-0.1379, -0.1379, -0.8138), (-0.07466, -0.1802, -0.8138), (-0.1464, -0.3536, -0.7863), (-0.2126, -0.5133, -0.7415), (-0.2706, -0.6533, -0.6812), (-0.3182, -0.7682, -0.6078), (-0.3536, -0.8536, -0.524), (-0.3753, -0.9061, -0.4331), (-2.086e-07, -0.9808, -0.4331), (2.98e-08, -0.9239, -0.524), (0.0, -0.8315, -0.6078), (2.98e-08, -0.7071, -0.6812), (-1.49e-08, -0.5556, -0.7415), (1.49e-08, -0.3827, -0.7863), (7.451e-09, -0.1951, -0.8138), (0.07466, -0.1802, -0.8138), (0.1464, -0.3536, -0.7863), (0.2126, -0.5133, -0.7415), (0.2706, -0.6533, -0.6812), (0.3182, -0.7682, -0.6078), (0.3536, -0.8536, -0.524), (0.3753, -0.9061, -0.4331), (0.6935, -0.6935, -0.4331), (0.6533, -0.6533, -0.524), (0.5879, -0.5879, -0.6078), (0.5, -0.5, -0.6812), (0.3928, -0.3928, -0.7415), (0.2706, -0.2706, -0.7863), (0.1379, -0.1379, -0.8138), (0.1802, -0.07466, -0.8138), (0.3536, -0.1464, -0.7863), (0.5133, -0.2126, -0.7415), (0.6533, -0.2706, -0.6812), (0.7682, -0.3182, -0.6078), (0.8536, -0.3536, -0.524), (0.9061, -0.3753, -0.4331), (0.9808, -1.788e-07, -0.4331), (0.9239, 2.98e-08, -0.524), (0.8315, 0.0, -0.6078), (0.7071, 1.49e-08, -0.6812), (0.5556, -1.49e-08, -0.7415), (0.3827, 1.49e-08, -0.7863), (0.1951, 7.451e-09, -0.8138), (0.8858, 0.3669, -0.415), (0.9587, -1.732e-07, -0.415), (0.8857, -0.3669, -0.415), (0.6779, -0.6779, -0.415), (0.3669, -0.8857, -0.415), (-2.024e-07, -0.9587, -0.415), (-0.3669, -0.8857, -0.415), (-0.6779, -0.6779, -0.415), (-0.8858, -0.3669, -0.415), (-0.9587, 1.181e-07, -0.415), (-0.8857, 0.3669, -0.415), (-0.6779, 0.6779, -0.415), (-0.3669, 0.8858, -0.415), (5.977e-08, 0.9587, -0.415), (0.3669, 0.8858, -0.415), (0.6779, 0.6779, -0.415), (-2.928e-07, -1.203e-07, -0.7963), (0.1907, 8.896e-09, -0.7872), (0.1762, -0.07298, -0.7872), (0.3741, 1.618e-08, -0.7602), (0.3456, -0.1432, -0.7602), (0.5431, -1.295e-08, -0.7164), (0.5017, -0.2078, -0.7164), (0.6912, 1.618e-08, -0.6575), (0.6386, -0.2645, -0.6575), (0.8128, 1.613e-09, -0.5857), (0.7509, -0.311, -0.5857), (0.9031, 3.074e-08, -0.5038), (0.8344, -0.3456, -0.5038), (0.6386, -0.6386, -0.5038), (0.5747, -0.5747, -0.5857), (0.4888, -0.4888, -0.6575), (0.384, -0.384, -0.7164), (0.2645, -0.2645, -0.7602), (0.1348, -0.1348, -0.7872), (0.07298, -0.1762, -0.7872), (0.1432, -0.3456, -0.7602), (0.2078, -0.5017, -0.7164), (0.2645, -0.6386, -0.6575), (0.311, -0.7509, -0.5857), (0.3456, -0.8344, -0.5038), (3.063e-08, -0.9031, -0.5038), (1.503e-09, -0.8128, -0.5857), (3.063e-08, -0.6912, -0.6575), (-1.306e-08, -0.5431, -0.7164), (1.607e-08, -0.3741, -0.7602), (8.786e-09, -0.1907, -0.7872), (-0.07298, -0.1762, -0.7872), (-0.1432, -0.3456, -0.7602), (-0.2078, -0.5017, -0.7164), (-0.2645, -0.6386, -0.6575), (-0.311, -0.7509, -0.5857), (-0.3456, -0.8344, -0.5038), (-0.6386, -0.6386, -0.5038), (-0.5747, -0.5747, -0.5857), (-0.4888, -0.4888, -0.6575), (-0.384, -0.384, -0.7164), (-0.2645, -0.2645, -0.7602), (-0.1348, -0.1348, -0.7872), (-0.1762, -0.07298, -0.7872), (-0.3456, -0.1432, -0.7602), (-0.5017, -0.2078, -0.7164), (-0.6386, -0.2645, -0.6575), (-0.7509, -0.311, -0.5857), (-0.8344, -0.3456, -0.5038), (-0.9031, -2.752e-08, -0.5038), (-0.8128, 1.613e-09, -0.5857), (-0.6912, -1.295e-08, -0.6575), (-0.5431, 1.618e-08, -0.7164), (-0.3741, -1.295e-08, -0.7602), (-0.1907, -5.671e-09, -0.7872), (-0.1762, 0.07298, -0.7872), (-0.3456, 0.1432, -0.7602), (-0.5017, 0.2078, -0.7164), (-0.6386, 0.2645, -0.6575), (-0.7509, 0.311, -0.5857), (-0.8344, 0.3456, -0.5038), (-0.6386, 0.6386, -0.5038), (-0.5747, 0.5747, -0.5857), (-0.4888, 0.4888, -0.6575), (-0.384, 0.384, -0.7164), (-0.2645, 0.2645, -0.7602), (-0.1348, 0.1348, -0.7872), (-0.07298, 0.1762, -0.7872), (-0.1432, 0.3456, -0.7602), (-0.2078, 0.5017, -0.7164), (-0.2645, 0.6386, -0.6575), (-0.311, 0.7509, -0.5857), (-0.3456, 0.8344, -0.5038), (-2.763e-08, 0.9031, -0.5038), (-2.763e-08, 0.8128, -0.5857), (-4.22e-08, 0.6912, -0.6575), (1.503e-09, 0.5431, -0.7164), (-2.763e-08, 0.3741, -0.7602), (-5.78e-09, 0.1907, -0.7872), (0.07298, 0.1762, -0.7872), (0.1432, 0.3456, -0.7602), (0.2078, 0.5017, -0.7164), (0.2645, 0.6386, -0.6575), (0.311, 0.7509, -0.5857), (0.3456, 0.8344, -0.5038), (0.6386, 0.6386, -0.5038), (0.5747, 0.5747, -0.5857), (0.4888, 0.4888, -0.6575), (0.384, 0.384, -0.7164), (0.2645, 0.2645, -0.7602), (0.1348, 0.1348, -0.7872), (0.1762, 0.07298, -0.7872), (0.3456, 0.1432, -0.7602), (0.5017, 0.2078, -0.7164), (0.6386, 0.2645, -0.6575), (0.7509, 0.311, -0.5857), (0.8344, 0.3456, -0.5038)], [], [(0, 1, 112), (112, 1, 2, 111), (111, 2, 3, 110), (110, 3, 4, 109), (109, 4, 5, 108), (108, 5, 6, 107), (107, 6, 7, 106), (6, 9, 8, 7), (5, 10, 9, 6), (4, 11, 10, 5), (3, 12, 11, 4), (2, 13, 12, 3), (1, 14, 13, 2), (0, 14, 1), (0, 15, 14), (14, 15, 16, 13), (13, 16, 17, 12), (12, 17, 18, 11), (11, 18, 19, 10), (10, 19, 20, 9), (9, 20, 21, 8), (20, 23, 22, 21), (19, 24, 23, 20), (18, 25, 24, 19), (17, 26, 25, 18), (16, 27, 26, 17), (15, 28, 27, 16), (0, 28, 15), (0, 29, 28), (28, 29, 30, 27), (27, 30, 31, 26), (26, 31, 32, 25), (25, 32, 33, 24), (24, 33, 34, 23), (23, 34, 35, 22), (34, 37, 36, 35), (33, 38, 37, 34), (32, 39, 38, 33), (31, 40, 39, 32), (30, 41, 40, 31), (29, 42, 41, 30), (0, 42, 29), (0, 43, 42), (42, 43, 44, 41), (41, 44, 45, 40), (40, 45, 46, 39), (39, 46, 47, 38), (38, 47, 48, 37), (37, 48, 49, 36), (48, 51, 50, 49), (47, 52, 51, 48), (46, 53, 52, 47), (45, 54, 53, 46), (44, 55, 54, 45), (43, 56, 55, 44), (0, 56, 43), (0, 57, 56), (56, 57, 58, 55), (55, 58, 59, 54), (54, 59, 60, 53), (53, 60, 61, 52), (52, 61, 62, 51), (51, 62, 63, 50), (62, 65, 64, 63), (61, 66, 65, 62), (60, 67, 66, 61), (59, 68, 67, 60), (58, 69, 68, 59), (57, 70, 69, 58), (0, 70, 57), (0, 71, 70), (70, 71, 72, 69), (69, 72, 73, 68), (68, 73, 74, 67), (67, 74, 75, 66), (66, 75, 76, 65), (65, 76, 77, 64), (76, 79, 78, 77), (75, 80, 79, 76), (74, 81, 80, 75), (73, 82, 81, 74), (72, 83, 82, 73), (71, 84, 83, 72), (0, 84, 71), (0, 85, 84), (84, 85, 86, 83), (83, 86, 87, 82), (82, 87, 88, 81), (81, 88, 89, 80), (80, 89, 90, 79), (79, 90, 91, 78), (90, 93, 92, 91), (89, 94, 93, 90), (88, 95, 94, 89), (87, 96, 95, 88), (86, 97, 96, 87), (85, 98, 97, 86), (0, 98, 85), (0, 99, 98), (98, 99, 100, 97), (97, 100, 101, 96), (96, 101, 102, 95), (95, 102, 103, 94), (94, 103, 104, 93), (93, 104, 105, 92), (104, 107, 106, 105), (103, 108, 107, 104), (102, 109, 108, 103), (101, 110, 109, 102), (100, 111, 110, 101), (99, 112, 111, 100), (0, 112, 99), (106, 7, 113, 114), (105, 106, 114, 115), (92, 105, 115, 116), (91, 92, 116, 117), (78, 91, 117, 118), (77, 78, 118, 119), (64, 77, 119, 120), (63, 64, 120, 121), (50, 63, 121, 122), (49, 50, 122, 123), (36, 49, 123, 124), (35, 36, 124, 125), (22, 35, 125, 126), (21, 22, 126, 127), (8, 21, 127, 128), (7, 8, 128, 113), (131, 130, 129), (133, 132, 130, 131), (135, 134, 132, 133), (137, 136, 134, 135), (139, 138, 136, 137), (141, 140, 138, 139), (115, 114, 140, 141), (116, 115, 141, 142), (142, 141, 139, 143), (143, 139, 137, 144), (144, 137, 135, 145), (145, 135, 133, 146), (146, 133, 131, 147), (147, 131, 129), (148, 147, 129), (149, 146, 147, 148), (150, 145, 146, 149), (151, 144, 145, 150), (152, 143, 144, 151), (153, 142, 143, 152), (117, 116, 142, 153), (118, 117, 153, 154), (154, 153, 152, 155), (155, 152, 151, 156), (156, 151, 150, 157), (157, 150, 149, 158), (158, 149, 148, 159), (159, 148, 129), (160, 159, 129), (161, 158, 159, 160), (162, 157, 158, 161), (163, 156, 157, 162), (164, 155, 156, 163), (165, 154, 155, 164), (119, 118, 154, 165), (120, 119, 165, 166), (166, 165, 164, 167), (167, 164, 163, 168), (168, 163, 162, 169), (169, 162, 161, 170), (170, 161, 160, 171), (171, 160, 129), (172, 171, 129), (173, 170, 171, 172), (174, 169, 170, 173), (175, 168, 169, 174), (176, 167, 168, 175), (177, 166, 167, 176), (121, 120, 166, 177), (122, 121, 177, 178), (178, 177, 176, 179), (179, 176, 175, 180), (180, 175, 174, 181), (181, 174, 173, 182), (182, 173, 172, 183), (183, 172, 129), (184, 183, 129), (185, 182, 183, 184), (186, 181, 182, 185), (187, 180, 181, 186), (188, 179, 180, 187), (189, 178, 179, 188), (123, 122, 178, 189), (124, 123, 189, 190), (190, 189, 188, 191), (191, 188, 187, 192), (192, 187, 186, 193), (193, 186, 185, 194), (194, 185, 184, 195), (195, 184, 129), (196, 195, 129), (197, 194, 195, 196), (198, 193, 194, 197), (199, 192, 193, 198), (200, 191, 192, 199), (201, 190, 191, 200), (125, 124, 190, 201), (126, 125, 201, 202), (202, 201, 200, 203), (203, 200, 199, 204), (204, 199, 198, 205), (205, 198, 197, 206), (206, 197, 196, 207), (207, 196, 129), (208, 207, 129), (209, 206, 207, 208), (210, 205, 206, 209), (211, 204, 205, 210), (212, 203, 204, 211), (213, 202, 203, 212), (127, 126, 202, 213), (128, 127, 213, 214), (214, 213, 212, 215), (215, 212, 211, 216), (216, 211, 210, 217), (217, 210, 209, 218), (218, 209, 208, 219), (219, 208, 129), (220, 219, 129), (221, 218, 219, 220), (222, 217, 218, 221), (223, 216, 217, 222), (224, 215, 216, 223), (225, 214, 215, 224), (113, 128, 214, 225), (114, 113, 225, 140), (140, 225, 224, 138), (138, 224, 223, 136), (136, 223, 222, 134), (134, 222, 221, 132), (132, 221, 220, 130), (130, 220, 129)])
me_sphere.polygons.foreach_set('use_smooth', [True] * 240)
me_sphere.materials.append(mat_metal)
me_sphere.use_remesh_preserve_volume = False
me_sphere.use_remesh_preserve_attributes = False
me_sphere.use_mirror_vertex_groups = False
me_sphere.update()
me_cone_002 = bpy.data.meshes.new('Cone.002')
me_cone_002.from_pydata([(0.7071, 0.7071, -1.0), (0.9659, 0.2588, -1.0), (0.9659, -0.2588, -1.0), (0.7071, -0.7071, -1.0), (0.2588, -0.9659, -1.0), (-0.2588, -0.9659, -1.0), (-0.7071, -0.7071, -1.0), (-0.9659, -0.2588, -1.0), (-0.9659, 0.2588, -1.0), (-0.7071, 0.7071, -1.0), (-0.2588, 0.9659, -1.0), (0.2588, 0.9659, -1.0), (0.0, 0.0, 1.0), (0.0, 0.0, -1.0)], [], [(1, 0, 12), (12, 2, 1), (12, 3, 2), (12, 4, 3), (12, 5, 4), (12, 6, 5), (12, 7, 6), (12, 8, 7), (12, 9, 8), (12, 10, 9), (12, 11, 10), (12, 0, 11), (13, 0, 1), (13, 1, 2), (13, 2, 3), (13, 3, 4), (13, 4, 5), (13, 5, 6), (13, 6, 7), (13, 7, 8), (13, 8, 9), (13, 9, 10), (13, 10, 11), (11, 0, 13)])
me_cone_002.polygons.foreach_set('use_smooth', [True] * 24)
me_cone_002.materials.append(mat_metal)
me_cone_002.use_remesh_preserve_volume = False
me_cone_002.use_remesh_preserve_attributes = False
me_cone_002.use_mirror_vertex_groups = False
me_cone_002.update()
me_sphere_001 = bpy.data.meshes.new('Sphere.001')
me_sphere_001.from_pydata([(0.0, 0.0, 1.0), (0.2588, 0.0, 0.9659), (0.5, 0.0, 0.866), (0.7071, 0.0, 0.7071), (0.866, 0.0, 0.5), (0.9659, 0.0, 0.2588), (0.9659, 0.0, -0.2588), (0.5, 0.0, -0.866), (0.2588, 0.0, -0.9659), (0.2241, 0.1294, -0.9659), (0.433, 0.25, -0.866), (0.6124, 0.3536, -0.7071), (0.75, 0.433, -0.5), (0.8365, 0.483, -0.2588), (0.866, 0.5, 5.96e-08), (0.8365, 0.483, 0.2588), (0.75, 0.433, 0.5), (0.6124, 0.3536, 0.7071), (0.433, 0.25, 0.866), (0.2241, 0.1294, 0.9659), (0.1294, 0.2241, 0.9659), (0.25, 0.433, 0.866), (0.3536, 0.6124, 0.7071), (0.433, 0.75, 0.5), (0.483, 0.8365, 0.2588), (0.5, 0.866, 5.96e-08), (0.483, 0.8365, -0.2588), (0.433, 0.75, -0.5), (0.3536, 0.6124, -0.7071), (0.25, 0.433, -0.866), (0.1294, 0.2241, -0.9659), (-1.49e-08, 0.2588, -0.9659), (0.0, 0.5, -0.866), (-2.98e-08, 0.7071, -0.7071), (-2.98e-08, 0.866, -0.5), (-2.98e-08, 0.9659, -0.2588), (0.0, 1.0, 5.96e-08), (-2.98e-08, 0.9659, 0.2588), (-2.98e-08, 0.866, 0.5), (-2.98e-08, 0.7071, 0.7071), (0.0, 0.5, 0.866), (0.0, 0.2588, 0.9659), (-0.1294, 0.2241, 0.9659), (-0.25, 0.433, 0.866), (-0.3536, 0.6124, 0.7071), (-0.433, 0.75, 0.5), (-0.483, 0.8365, 0.2588), (-0.5, 0.866, 5.96e-08), (-0.483, 0.8365, -0.2588), (-0.433, 0.75, -0.5), (-0.3536, 0.6124, -0.7071), (-0.25, 0.433, -0.866), (-0.1294, 0.2241, -0.9659), (-0.2241, 0.1294, -0.9659), (-0.433, 0.25, -0.866), (-0.6124, 0.3536, -0.7071), (-0.75, 0.433, -0.5), (-0.8365, 0.483, -0.2588), (-0.866, 0.5, 5.96e-08), (-0.8365, 0.483, 0.2588), (-0.75, 0.433, 0.5), (-0.6124, 0.3536, 0.7071), (-0.433, 0.25, 0.866), (-0.2241, 0.1294, 0.9659), (-0.2588, 0.0, 0.9659), (-0.5, 0.0, 0.866), (-0.7071, -5.96e-08, 0.7071), (-0.866, -8.941e-08, 0.5), (-0.9659, -5.96e-08, 0.2588), (-1.0, 0.0, 5.96e-08), (-0.9659, -2.98e-08, -0.2588), (-0.866, -2.98e-08, -0.5), (-0.7071, -5.96e-08, -0.7071), (-0.5, 0.0, -0.866), (-0.2588, -2.98e-08, -0.9659), (-3.372e-07, -1.947e-07, -1.0), (-0.2241, -0.1294, -0.9659), (-0.433, -0.25, -0.866), (-0.6124, -0.3536, -0.7071), (-0.75, -0.433, -0.5), (-0.8365, -0.483, -0.2588), (-0.866, -0.5, 5.96e-08), (-0.8365, -0.483, 0.2588), (-0.75, -0.433, 0.5), (-0.6124, -0.3536, 0.7071), (-0.433, -0.25, 0.866), (-0.2241, -0.1294, 0.9659), (-0.1294, -0.2241, 0.9659), (-0.25, -0.433, 0.866), (-0.3536, -0.6124, 0.7071), (-0.433, -0.75, 0.5), (-0.483, -0.8365, 0.2588), (-0.5, -0.866, 5.96e-08), (-0.483, -0.8365, -0.2588), (-0.433, -0.75, -0.5), (-0.3536, -0.6124, -0.7071), (-0.25, -0.433, -0.866), (-0.1294, -0.2241, -0.9659), (4.47e-08, -0.2588, -0.9659), (0.0, -0.5, -0.866), (8.941e-08, -0.7071, -0.7071), (8.941e-08, -0.866, -0.5), (5.96e-08, -0.9659, -0.2588), (0.0, -1.0, 5.96e-08), (1.49e-07, -0.9659, 0.2588), (8.941e-08, -0.866, 0.5), (1.192e-07, -0.7071, 0.7071), (0.0, -0.5, 0.866), (0.0, -0.2588, 0.9659), (0.1294, -0.2241, 0.9659), (0.25, -0.433, 0.866), (0.3536, -0.6124, 0.7071), (0.433, -0.75, 0.5), (0.483, -0.8365, 0.2588), (0.5, -0.866, 5.96e-08), (0.483, -0.8365, -0.2588), (0.433, -0.75, -0.5), (0.3536, -0.6124, -0.7071), (0.25, -0.433, -0.866), (0.1294, -0.2241, -0.9659), (0.2241, -0.1294, -0.9659), (0.433, -0.25, -0.866), (0.6124, -0.3536, -0.7071), (0.75, -0.433, -0.5), (0.8365, -0.483, -0.2588), (0.866, -0.5, 5.96e-08), (0.8365, -0.483, 0.2588), (0.75, -0.433, 0.5), (0.6124, -0.3536, 0.7071), (0.433, -0.25, 0.866), (0.2241, -0.1294, 0.9659), (1.0, 0.0, 5.96e-08), (0.866, 8.941e-08, -0.5), (0.7071, 1.192e-07, -0.7071)], [], [(75, 9, 8), (8, 9, 10, 7), (7, 10, 11, 133), (133, 11, 12, 132), (132, 12, 13, 6), (6, 13, 14, 131), (131, 14, 15, 5), (5, 15, 16, 4), (4, 16, 17, 3), (3, 17, 18, 2), (2, 18, 19, 1), (19, 0, 1), (20, 0, 19), (18, 21, 20, 19), (17, 22, 21, 18), (16, 23, 22, 17), (15, 24, 23, 16), (14, 25, 24, 15), (13, 26, 25, 14), (12, 27, 26, 13), (11, 28, 27, 12), (10, 29, 28, 11), (9, 30, 29, 10), (75, 30, 9), (75, 31, 30), (30, 31, 32, 29), (29, 32, 33, 28), (28, 33, 34, 27), (27, 34, 35, 26), (26, 35, 36, 25), (25, 36, 37, 24), (24, 37, 38, 23), (23, 38, 39, 22), (22, 39, 40, 21), (21, 40, 41, 20), (41, 0, 20), (42, 0, 41), (40, 43, 42, 41), (39, 44, 43, 40), (38, 45, 44, 39), (37, 46, 45, 38), (36, 47, 46, 37), (35, 48, 47, 36), (34, 49, 48, 35), (33, 50, 49, 34), (32, 51, 50, 33), (31, 52, 51, 32), (75, 52, 31), (75, 53, 52), (52, 53, 54, 51), (51, 54, 55, 50), (50, 55, 56, 49), (49, 56, 57, 48), (48, 57, 58, 47), (47, 58, 59, 46), (46, 59, 60, 45), (45, 60, 61, 44), (44, 61, 62, 43), (43, 62, 63, 42), (63, 0, 42), (64, 0, 63), (62, 65, 64, 63), (61, 66, 65, 62), (60, 67, 66, 61), (59, 68, 67, 60), (58, 69, 68, 59), (57, 70, 69, 58), (56, 71, 70, 57), (55, 72, 71, 56), (54, 73, 72, 55), (53, 74, 73, 54), (75, 74, 53), (75, 76, 74), (74, 76, 77, 73), (73, 77, 78, 72), (72, 78, 79, 71), (71, 79, 80, 70), (70, 80, 81, 69), (69, 81, 82, 68), (68, 82, 83, 67), (67, 83, 84, 66), (66, 84, 85, 65), (65, 85, 86, 64), (86, 0, 64), (87, 0, 86), (85, 88, 87, 86), (84, 89, 88, 85), (83, 90, 89, 84), (82, 91, 90, 83), (81, 92, 91, 82), (80, 93, 92, 81), (79, 94, 93, 80), (78, 95, 94, 79), (77, 96, 95, 78), (76, 97, 96, 77), (75, 97, 76), (75, 98, 97), (97, 98, 99, 96), (96, 99, 100, 95), (95, 100, 101, 94), (94, 101, 102, 93), (93, 102, 103, 92), (92, 103, 104, 91), (91, 104, 105, 90), (90, 105, 106, 89), (89, 106, 107, 88), (88, 107, 108, 87), (108, 0, 87), (109, 0, 108), (107, 110, 109, 108), (106, 111, 110, 107), (105, 112, 111, 106), (104, 113, 112, 105), (103, 114, 113, 104), (102, 115, 114, 103), (101, 116, 115, 102), (100, 117, 116, 101), (99, 118, 117, 100), (98, 119, 118, 99), (75, 119, 98), (75, 120, 119), (119, 120, 121, 118), (118, 121, 122, 117), (117, 122, 123, 116), (116, 123, 124, 115), (115, 124, 125, 114), (114, 125, 126, 113), (113, 126, 127, 112), (112, 127, 128, 111), (111, 128, 129, 110), (110, 129, 130, 109), (130, 0, 109), (1, 0, 130), (129, 2, 1, 130), (128, 3, 2, 129), (127, 4, 3, 128), (126, 5, 4, 127), (125, 131, 5, 126), (124, 6, 131, 125), (123, 132, 6, 124), (122, 133, 132, 123), (121, 7, 133, 122), (120, 8, 7, 121), (75, 8, 120)])
me_sphere_001.polygons.foreach_set('use_smooth', [True] * 144)
me_sphere_001.materials.append(mat_metal)
me_sphere_001.use_remesh_preserve_volume = False
me_sphere_001.use_remesh_preserve_attributes = False
me_sphere_001.use_mirror_vertex_groups = False
me_sphere_001.update()
me_cylinder_001 = bpy.data.meshes.new('Cylinder.001')
me_cylinder_001.from_pydata([(2.503, 2.503, -0.4123), (3.42, 0.9163, -0.4123), (3.42, -0.9163, -0.4123), (2.503, -2.503, -0.4123), (0.9163, -3.42, -0.4123), (-0.9163, -3.42, -0.4123), (-2.503, -2.503, -0.4123), (-3.42, -0.9163, -0.4123), (-3.42, 0.9163, -0.4123), (-2.503, 2.503, -0.4123), (-0.9163, 3.42, -0.4123), (0.9163, 3.42, -0.4123), (2.503, 2.503, 0.4123), (3.42, 0.9163, 0.4123), (3.42, -0.9163, 0.4123), (2.503, -2.503, 0.4123), (0.9163, -3.42, 0.4123), (-0.9163, -3.42, 0.4123), (-2.503, -2.503, 0.4123), (-3.42, -0.9163, 0.4123), (-3.42, 0.9163, 0.4123), (-2.503, 2.503, 0.4123), (-0.9163, 3.42, 0.4123), (0.9163, 3.42, 0.4123), (2.796, 2.796, 1.468), (1.023, 3.819, 1.468), (2.796, 2.796, -1.468), (1.023, 3.819, -1.468), (-1.023, 3.819, 1.468), (-1.023, 3.819, -1.468), (-2.796, 2.796, 1.468), (-2.796, 2.796, -1.468), (-3.819, 1.023, 1.468), (-3.819, 1.023, -1.468), (-3.819, -1.023, 1.468), (-3.819, -1.023, -1.468), (-2.796, -2.796, 1.468), (-2.796, -2.796, -1.468), (-1.023, -3.819, 1.468), (-1.023, -3.819, -1.468), (1.023, -3.819, 1.468), (1.023, -3.819, -1.468), (2.796, -2.796, 1.468), (2.796, -2.796, -1.468), (3.819, -1.023, 1.468), (3.819, -1.023, -1.468), (3.819, 1.023, 1.468), (3.819, 1.023, -1.468)], [], [(23, 12, 24, 25), (0, 11, 27, 26), (22, 23, 25, 28), (11, 10, 29, 27), (21, 22, 28, 30), (10, 9, 31, 29), (20, 21, 30, 32), (9, 8, 33, 31), (19, 20, 32, 34), (8, 7, 35, 33), (18, 19, 34, 36), (7, 6, 37, 35), (17, 18, 36, 38), (6, 5, 39, 37), (16, 17, 38, 40), (5, 4, 41, 39), (15, 16, 40, 42), (4, 3, 43, 41), (14, 15, 42, 44), (3, 2, 45, 43), (13, 14, 44, 46), (2, 1, 47, 45), (12, 13, 46, 24), (1, 0, 26, 47), (24, 26, 27, 25), (29, 28, 25, 27), (31, 30, 28, 29), (33, 32, 30, 31), (35, 34, 32, 33), (37, 36, 34, 35), (39, 38, 36, 37), (41, 40, 38, 39), (43, 42, 40, 41), (45, 44, 42, 43), (47, 46, 44, 45), (26, 24, 46, 47)])
me_cylinder_001.materials.append(mat_particle)
me_cylinder_001.use_remesh_preserve_volume = False
me_cylinder_001.use_remesh_preserve_attributes = False
me_cylinder_001.use_mirror_vertex_groups = False
me_cylinder_001.update()
me_plane_001 = bpy.data.meshes.new('Plane.001')
me_plane_001.from_pydata([(1.0, 1.0, 0.0), (1.0, -1.0, 0.0), (-1.0, -1.0, 0.0), (-1.0, 1.0, 0.0)], [], [(0, 3, 2, 1)])
_uv = me_plane_001.uv_layers.new(name='UVTex')
_uv.uv.foreach_set('vector', [8.941e-08, 0.0, 0.5, 5.96e-08, 0.5, 1.0, 0.0, 1.0])
me_plane_001.materials.append(mat_sky)
me_plane_001.use_remesh_preserve_volume = False
me_plane_001.use_remesh_preserve_attributes = False
me_plane_001.use_mirror_vertex_groups = False
me_plane_001.update()
me_cylinder = bpy.data.meshes.new('Cylinder')
me_cylinder.from_pydata([(0.7071, 1.523, -1.0), (0.8315, 1.372, -1.0), (0.9239, 1.199, -1.0), (0.9808, 1.011, -1.0), (1.0, 7.55e-08, -1.0), (0.9808, -0.7365, -1.0), (0.9239, -0.9241, -1.0), (0.8315, -1.097, -1.0), (0.7071, -1.249, -1.0), (0.5556, -1.373, -1.0), (0.3827, -1.465, -1.0), (0.1951, -1.522, -1.0), (-3.258e-07, -1.541, -1.0), (-0.1951, -1.522, -1.0), (-0.3827, -1.465, -1.0), (-0.5556, -1.373, -1.0), (-0.7071, -1.249, -1.0), (-0.8315, -1.097, -1.0), (-0.9239, -0.9241, -1.0), (-0.9808, -0.7365, -1.0), (-0.9808, 1.011, -1.0), (-0.9239, 1.199, -1.0), (-0.8315, 1.372, -1.0), (-0.7071, 1.523, -1.0), (-0.5556, 1.648, -1.0), (-0.3827, 1.74, -1.0), (-0.1951, 1.797, -1.0), (1.605e-06, 1.816, -1.0), (0.1951, 1.797, -1.0), (0.3827, 1.74, -1.0), (0.5556, 1.648, -1.0), (0.7071, 1.523, 1.0), (0.8315, 1.372, 1.0), (0.9239, 1.199, 1.0), (0.9808, 1.011, 1.0), (1.0, -2.245e-06, 1.0), (0.9808, -0.7365, 1.0), (0.9239, -0.9241, 1.0), (0.8315, -1.097, 1.0), (0.7071, -1.249, 1.0), (0.5556, -1.373, 1.0), (0.3827, -1.465, 1.0), (0.1951, -1.522, 1.0), (9.298e-07, -1.541, 1.0), (-0.1951, -1.522, 1.0), (-0.3827, -1.465, 1.0), (-0.5556, -1.373, 1.0), (-0.7071, -1.249, 1.0), (-0.8315, -1.097, 1.0), (-0.9239, -0.9241, 1.0), (-0.9808, -0.7365, 1.0), (-0.9808, 1.011, 1.0), (-0.9239, 1.199, 1.0), (-0.8315, 1.372, 1.0), (-0.7071, 1.523, 1.0), (-0.5556, 1.648, 1.0), (-0.3827, 1.74, 1.0), (-0.1951, 1.823, 1.0), (-7.28e-06, 1.842, 1.0), (0.1951, 1.797, 1.0), (0.3827, 1.74, 1.0), (0.5556, 1.648, 1.0), (0.0, 0.0, -1.0), (0.0, 0.0, 1.0)], [], [(62, 0, 1), (63, 32, 31), (62, 1, 2), (63, 33, 32), (62, 2, 3), (63, 34, 33), (62, 3, 4), (63, 35, 34), (62, 4, 5), (63, 36, 35), (62, 5, 6), (63, 37, 36), (62, 6, 7), (63, 38, 37), (62, 7, 8), (63, 39, 38), (62, 8, 9), (63, 40, 39), (62, 9, 10), (63, 41, 40), (62, 10, 11), (63, 42, 41), (62, 11, 12), (63, 43, 42), (62, 12, 13), (63, 44, 43), (62, 13, 14), (63, 45, 44), (62, 14, 15), (63, 46, 45), (62, 15, 16), (63, 47, 46), (62, 16, 17), (63, 48, 47), (62, 17, 18), (63, 49, 48), (62, 18, 19), (63, 50, 49), (62, 19, 20), (63, 51, 50), (62, 20, 21), (63, 52, 51), (62, 21, 22), (63, 53, 52), (62, 22, 23), (63, 54, 53), (62, 23, 24), (63, 55, 54), (62, 24, 25), (63, 56, 55), (62, 25, 26), (63, 57, 56), (62, 26, 27), (63, 58, 57), (62, 27, 28), (63, 59, 58), (62, 28, 29), (63, 60, 59), (62, 29, 30), (63, 61, 60), (30, 0, 62), (63, 31, 61), (0, 31, 32, 1), (1, 32, 33, 2), (2, 33, 34, 3), (3, 34, 35, 4), (4, 35, 36, 5), (5, 36, 37, 6), (6, 37, 38, 7), (7, 38, 39, 8), (8, 39, 40, 9), (9, 40, 41, 10), (10, 41, 42, 11), (11, 42, 43, 12), (12, 43, 44, 13), (13, 44, 45, 14), (14, 45, 46, 15), (15, 46, 47, 16), (16, 47, 48, 17), (17, 48, 49, 18), (18, 49, 50, 19), (19, 50, 51, 20), (20, 51, 52, 21), (21, 52, 53, 22), (22, 53, 54, 23), (23, 54, 55, 24), (24, 55, 56, 25), (25, 56, 57, 26), (26, 57, 58, 27), (27, 58, 59, 28), (28, 59, 60, 29), (29, 60, 61, 30), (31, 0, 30, 61)])
me_cylinder.polygons.foreach_set('use_smooth', [True] * 93)
me_cylinder.materials.append(mat_ground)
me_cylinder.use_remesh_preserve_volume = False
me_cylinder.use_remesh_preserve_attributes = False
me_cylinder.use_mirror_vertex_groups = False
me_cylinder.update()
me_plane = bpy.data.meshes.new('Plane')
me_plane.from_pydata([(1.0, 1.0, 0.0), (1.0, -1.0, 0.0), (-1.0, -1.0, 0.0), (-1.0, 1.0, 0.0)], [], [(0, 3, 2, 1)])
_uv = me_plane.uv_layers.new(name='UVTex')
_uv.uv.foreach_set('vector', [1.0, 1.0, 1.017e-07, 1.0, 0.0, -1.017e-07, 1.0, 2.035e-07])
me_plane.materials.append(mat_forest)
me_plane.use_remesh_preserve_volume = False
me_plane.use_remesh_preserve_attributes = False
me_plane.use_mirror_vertex_groups = False
me_plane.update()
arm_armature = bpy.data.armatures.new('Armature')  # bones are not reproduced

# ---- objects
ob_plane_002 = bpy.data.objects.new('Plane.002', me_plane_002)
ob_cube = bpy.data.objects.new('Cube', me_cube_001)
ob_cone = bpy.data.objects.new('Cone', me_cone)
ob_cone_001 = bpy.data.objects.new('Cone.001', me_cone_001)
ob_cone_003 = bpy.data.objects.new('Cone.003', me_cone_003)
ob_arm_disc = bpy.data.objects.new('Arm-disc', arm_armature)
ob_sphere = bpy.data.objects.new('Sphere', me_sphere)
ob_cone_002 = bpy.data.objects.new('Cone.002', me_cone_002)
ob_sphere_001 = bpy.data.objects.new('Sphere.001', me_sphere_001)
ob_particle = bpy.data.objects.new('particle', me_cylinder_001)
ob_plane_001 = bpy.data.objects.new('Plane.001', me_plane_001)
ob_cylinder = bpy.data.objects.new('Cylinder', me_cylinder)
ob_lamp_001 = bpy.data.objects.new('Lamp.001', light_lamp_001)
ob_lamp = bpy.data.objects.new('Lamp', light_lamp)
ob_camera_001 = bpy.data.objects.new('Camera.001', cam_camera_001)
ob_plane = bpy.data.objects.new('Plane', me_plane)
ob_camera = bpy.data.objects.new('Camera', cam_camera)

# ---- transforms, parenting, visibility, modifiers, constraints
ob_plane_002.location = (0.008079, 4.036, 0.001167)
ob_plane_002.rotation_euler = (1.571, -3.142, -5.847e-15)
ob_plane_002.scale = (3.851, 1.94, 1.94)
ob_plane_002.lock_rotations_4d = False
ob_plane_002.empty_display_type = 'ARROWS'
ob_plane_002.lineart.crease_threshold = 0.0
ob_cube.location = (-0.007847, 1.7, -0.4422)
ob_cube.scale = (0.8216, 0.8216, 0.1079)
ob_cube.lock_rotations_4d = False
ob_cube.empty_display_type = 'ARROWS'
ob_cube.lineart.crease_threshold = 0.0
_m = ob_cube.modifiers.new('Subsurf', 'SUBSURF')
_m.uv_smooth = 'PRESERVE_CORNERS'
_m.quality = 2
_m.levels = 2
_m.show_only_control_edges = False
ob_cone.parent = ob_cube
ob_cone.matrix_parent_inverse = Matrix(((1.217, 0.0, 0.0, 0.009551), (0.0, 1.217, 0.0, -2.069), (0.0, 0.0, 9.267, 4.37), (0.0, 0.0, 0.0, 1.0)))
ob_cone.location = (0.01515, 1.723, 0.3124)
ob_cone.rotation_euler = (0.0, -0.0, -0.2826)
ob_cone.scale = (0.6748, 0.6748, 0.6748)
ob_cone.lock_rotations_4d = False
ob_cone.empty_display_type = 'ARROWS'
ob_cone.lineart.crease_threshold = 0.0
_vg = ob_cone.vertex_groups.new(name='door')
_m = ob_cone.modifiers.new('Subsurf', 'SUBSURF')
_m.uv_smooth = 'PRESERVE_CORNERS'
_m.quality = 2
_m.show_only_control_edges = False
ob_cone_001.parent = ob_cone
ob_cone_001.matrix_parent_inverse = Matrix(((1.423, -0.4132, 0.0, 0.6902), (0.4132, 1.423, 0.0, -2.458), (-1.49e-08, -2.98e-08, 1.482, -0.4629), (0.0, 0.0, 0.0, 1.0)))
ob_cone_001.location = (0.01515, 1.723, 0.3726)
ob_cone_001.rotation_euler = (6.846e-08, 3.142, -0.4571)
ob_cone_001.scale = (0.09736, 0.09736, 0.09736)
ob_cone_001.lock_rotations_4d = False
ob_cone_001.empty_display_type = 'ARROWS'
ob_cone_001.lineart.crease_threshold = 0.0
_m = ob_cone_001.modifiers.new('Subsurf', 'SUBSURF')
_m.uv_smooth = 'PRESERVE_CORNERS'
_m.quality = 2
_m.show_only_control_edges = False
ob_cone_003.parent = ob_cube
ob_cone_003.matrix_parent_inverse = Matrix(((1.217, 0.0, 0.0, 0.009551), (0.0, 1.217, 0.0, -2.069), (0.0, 0.0, 9.267, 4.37), (0.0, 0.0, 0.0, 1.0)))
ob_cone_003.location = (-0.4753, 2.695, 0.168)
ob_cone_003.rotation_euler = (-4.81e-09, -0.4444, 2.129e-08)
ob_cone_003.scale = (0.1859, 0.1859, 0.3528)
ob_cone_003.lock_rotations_4d = False
ob_cone_003.empty_display_type = 'ARROWS'
ob_cone_003.lineart.crease_threshold = 0.0
_vg = ob_cone_003.vertex_groups.new(name='Group')
for _i, _w in zip([0, 1, 2, 3, 4, 5, 6, 7, 8, 9, 10, 11, 12, 13, 14, 15, 16, 17, 18, 19, 20, 21, 22, 23, 24, 25, 26, 27, 28, 29, 30, 31, 32, 33, 34, 35, 36, 37, 38, 39, 40, 41, 42, 43, 44, 45, 46, 47, 48, 49, 50, 51, 52, 53, 54, 55, 56, 57, 58, 59, 60, 61, 62, 63, 64, 65, 66, 67, 68, 69, 70, 71, 72, 73, 74, 75, 76, 77, 78, 79, 80, 81, 82, 83, 84, 85, 86, 87, 88, 89, 90, 91, 92, 93, 94, 95, 96, 97, 98, 99, 100, 101, 102, 103, 104, 105, 106, 107, 108, 109], [1.0, 1.0, 1.0, 1.0, 1.0, 1.0, 1.0, 1.0, 1.0, 1.0, 1.0, 1.0, 1.0, 1.0, 1.0, 0.9999, 1.0, 1.0, 1.0, 1.0, 1.0, 1.0, 1.0, 1.0, 1.0, 1.0, 1.0, 1.0, 1.0, 1.0, 1.0, 1.0, 1.0, 1.0, 1.0, 1.0, 1.0, 1.0, 1.0, 1.0, 1.0, 1.0, 1.0, 1.0, 1.0, 1.0, 1.0, 1.0, 1.0, 1.0, 0.9972, 1.0, 1.0, 1.0, 1.0, 1.0, 1.0, 1.0, 1.0, 1.0, 1.0, 1.0, 1.0, 1.0, 1.0, 1.0, 0.999, 1.0, 1.0, 1.0, 1.0, 1.0, 1.0, 1.0, 1.0, 1.0, 1.0, 1.0, 1.0, 1.0, 1.0, 1.0, 1.0, 1.0, 1.0, 1.0, 1.0, 1.0, 1.0, 1.0, 1.0, 1.0, 1.0, 1.0, 0.9999, 0.9989, 1.0, 1.0, 1.0, 0.9999, 1.0, 1.0, 1.0, 1.0, 1.0, 1.0, 1.0, 1.0, 1.0, 1.0]): _vg.add([_i], _w, 'REPLACE')
_m = ob_cone_003.modifiers.new('Armature', 'ARMATURE')
_m.use_bone_envelopes = True
ob_arm_disc.parent = ob_cube
ob_arm_disc.matrix_parent_inverse = Matrix(((1.217, 0.0, 0.0, 0.009551), (0.0, 1.217, 0.0, -2.069), (0.0, 0.0, 9.267, 4.37), (0.0, 0.0, 0.0, 1.0)))
ob_arm_disc.location = (-0.3372, 2.695, -0.118)
ob_arm_disc.rotation_euler = (-4.81e-09, -0.4444, 2.129e-08)
ob_arm_disc.scale = (0.6099, 0.6099, 0.6099)
ob_arm_disc.lock_rotations_4d = False
ob_arm_disc.empty_display_type = 'ARROWS'
ob_arm_disc.lineart.crease_threshold = 0.0
ob_sphere.parent = ob_cube
ob_sphere.matrix_parent_inverse = Matrix(((1.217, 0.0, 0.0, 0.009551), (0.0, 1.217, 0.0, -2.069), (0.0, 0.0, 9.267, 4.37), (0.0, 0.0, 0.0, 1.0)))
ob_sphere.location = (-0.8363, 2.695, 0.916)
ob_sphere.rotation_euler = (-4.81e-09, -0.4444, 2.129e-08)
ob_sphere.scale = (0.6099, 0.6099, 0.6099)
ob_sphere.lock_rotations_4d = False
ob_sphere.empty_display_type = 'ARROWS'
ob_sphere.lineart.crease_threshold = 0.0
_vg = ob_sphere.vertex_groups.new(name='Bone.001')
for _i, _w in zip([0, 1, 2, 3, 4, 5, 6, 7, 8, 9, 10, 11, 12, 13, 14, 15, 16, 17, 18, 19, 20, 21, 22, 23, 24, 25, 26, 27, 28, 29, 30, 31, 32, 33, 34, 35, 36, 37, 38, 39, 40, 41, 42, 43, 44, 45, 46, 47, 48, 49, 50, 51, 52, 53, 54, 55, 56, 57, 58, 59, 60, 61, 62, 63, 64, 65, 66, 67, 68, 69, 70, 71, 72, 73, 74, 75, 76, 77, 78, 79, 80, 81, 82, 83, 84, 85, 86, 87, 88, 89, 90, 91, 92, 93, 94, 95, 96, 97, 98, 99, 100, 101, 102, 103, 104, 105, 106, 107, 108, 109, 110, 111, 112, 113, 114, 115, 116, 117, 118, 119, 120, 121, 122, 123, 124, 125, 126, 127, 128, 129, 130, 131, 132, 133, 134, 135, 136, 137, 138, 139, 140, 141, 142, 143, 144, 145, 146, 147, 148, 149, 150, 151, 152, 153, 154, 155, 156, 157, 158, 159, 160, 161, 162, 163, 164, 165, 166, 167, 168, 169, 170, 171, 172, 173, 174, 175, 176, 177, 178, 179, 180, 181, 182, 183, 184, 185, 186, 187, 188, 189, 190, 191, 192, 193, 194, 195, 196, 197, 198, 199, 200, 201, 202, 203, 204, 205, 206, 207, 208, 209, 210, 211, 212, 213, 214, 215, 216, 217, 218, 219, 220, 221, 222, 223, 224, 225], [1.0, 1.0, 1.0, 1.0, 0.999, 0.9999, 1.0, 1.0, 0.9998, 1.0, 1.0, 1.0, 1.0, 1.0, 1.0, 1.0, 1.0, 1.0, 1.0, 1.0, 1.0, 1.0, 1.0, 1.0, 0.9995, 0.9996, 1.0, 1.0, 1.0, 1.0, 0.9995, 1.0, 1.0, 1.0, 1.0, 1.0, 1.0, 1.0, 1.0, 1.0, 1.0, 1.0, 0.9999, 0.9999, 0.9997, 1.0, 1.0, 1.0, 1.0, 1.0, 1.0, 0.9993, 1.0, 1.0, 1.0, 0.9894, 1.0, 1.0, 1.0, 1.0, 1.0, 1.0, 1.0, 1.0, 1.0, 1.0, 1.0, 1.0, 1.0, 1.0, 1.0, 1.0, 1.0, 1.0, 1.0, 1.0, 1.0, 1.0, 1.0, 1.0, 1.0, 1.0, 1.0, 1.0, 1.0, 1.0, 1.0, 1.0, 1.0, 1.0, 1.0, 1.0, 1.0, 1.0, 1.0, 1.0, 1.0, 1.0, 1.0, 1.0, 1.0, 0.9999, 1.0, 0.9998, 0.9998, 1.0, 1.0, 1.0, 1.0, 1.0, 0.9938, 0.9985, 1.0, 1.0, 1.0, 1.0, 1.0, 1.0, 0.9996, 0.9998, 0.9858, 0.9999, 1.0, 1.0, 1.0, 1.0, 1.0, 1.0, 0.9997, 1.0, 1.0, 1.0, 1.0, 1.0, 1.0, 1.0, 1.0, 0.9993, 0.9999, 0.9997, 0.9998, 1.0, 1.0, 1.0, 1.0, 0.9998, 0.9998, 1.0, 1.0, 0.9976, 1.0, 1.0, 1.0, 1.0, 1.0, 1.0, 1.0, 1.0, 1.0, 1.0, 1.0, 1.0, 0.9999, 1.0, 1.0, 1.0, 1.0, 1.0, 1.0, 1.0, 1.0, 0.9988, 0.9766, 1.0, 1.0, 1.0, 0.9998, 0.9999, 1.0, 0.9996, 1.0, 1.0, 1.0, 0.998, 0.9997, 0.9928, 1.0, 1.0, 1.0, 1.0, 1.0, 1.0, 1.0, 1.0, 0.9999, 0.9998, 0.9996, 1.0, 0.9995, 1.0, 1.0, 1.0, 0.9965, 1.0, 1.0, 1.0, 1.0, 0.9996, 1.0, 0.9997, 1.0, 1.0, 1.0, 1.0, 0.9249, 0.9936, 1.0, 0.9987, 0.9997, 1.0, 1.0, 0.9983, 0.9982, 1.0, 1.0, 1.0]): _vg.add([_i], _w, 'REPLACE')
_vg = ob_sphere.vertex_groups.new(name='emit')
_m = ob_sphere.modifiers.new('Armature', 'ARMATURE')
_m.object = ob_arm_disc
_m.use_bone_envelopes = True
_m = ob_sphere.modifiers.new('ParticleSystem 1', 'PARTICLE_SYSTEM')
ob_cone_002.parent = ob_cube
ob_cone_002.matrix_parent_inverse = Matrix(((1.217, 0.0, 0.0, 0.009551), (0.0, 1.217, 0.0, -2.069), (0.0, 0.0, 9.267, 4.37), (0.0, 0.0, 0.0, 1.0)))
ob_cone_002.location = (-0.7171, 2.695, 0.6778)
ob_cone_002.rotation_euler = (-9.649e-10, -0.4444, 4.258e-08)
ob_cone_002.scale = (0.02812, 0.02812, 0.2152)
ob_cone_002.lock_rotations_4d = False
ob_cone_002.empty_display_type = 'ARROWS'
ob_cone_002.lineart.crease_threshold = 0.0
_vg = ob_cone_002.vertex_groups.new(name='Bone.001')
_vg.add([0, 1, 2, 3, 4, 5, 6, 7, 8, 9, 10, 11, 12, 13], 1.0, 'REPLACE')
_m = ob_cone_002.modifiers.new('Armature', 'ARMATURE')
_m.object = ob_arm_disc
_m.use_bone_envelopes = True
ob_sphere_001.parent = ob_cube
ob_sphere_001.matrix_parent_inverse = Matrix(((1.217, 0.0, 0.0, 0.009551), (0.0, 1.217, 0.0, -2.069), (0.0, 0.0, 9.267, 4.37), (0.0, 0.0, 0.0, 1.0)))
ob_sphere_001.location = (-0.8047, 2.695, 0.8625)
ob_sphere_001.rotation_euler = (-9.649e-10, -0.4444, 4.258e-08)
ob_sphere_001.scale = (0.02629, 0.02629, 0.02629)
ob_sphere_001.lock_rotations_4d = False
ob_sphere_001.empty_display_type = 'ARROWS'
ob_sphere_001.lineart.crease_threshold = 0.0
_vg = ob_sphere_001.vertex_groups.new(name='Bone.001')
for _i, _w in zip([0, 1, 2, 3, 4, 5, 6, 7, 8, 9, 10, 11, 12, 13, 14, 15, 16, 17, 18, 19, 20, 21, 22, 23, 24, 25, 26, 27, 28, 29, 30, 31, 32, 33, 34, 35, 36, 37, 38, 39, 40, 41, 42, 43, 44, 45, 46, 47, 48, 49, 50, 51, 52, 53, 54, 55, 56, 57, 58, 59, 60, 61, 62, 63, 64, 65, 66, 67, 68, 69, 70, 71, 72, 73, 74, 75, 76, 77, 78, 79, 80, 81, 82, 83, 84, 85, 86, 87, 88, 89, 90, 91, 92, 93, 94, 95, 96, 97, 98, 99, 100, 101, 102, 103, 104, 105, 106, 107, 108, 109, 110, 111, 112, 113, 114, 115, 116, 117, 118, 119, 120, 121, 122, 123, 124, 125, 126, 127, 128, 129, 130, 131, 132, 133], [1.0, 1.0, 1.0, 1.0, 1.0, 1.0, 1.0, 1.0, 1.0, 1.0, 1.0, 1.0, 1.0, 1.0, 1.0, 1.0, 1.0, 1.0, 1.0, 1.0, 1.0, 1.0, 1.0, 1.0, 1.0, 1.0, 1.0, 1.0, 1.0, 1.0, 1.0, 1.0, 1.0, 1.0, 1.0, 1.0, 1.0, 1.0, 1.0, 1.0, 1.0, 1.0, 1.0, 1.0, 1.0, 1.0, 1.0, 1.0, 1.0, 1.0, 1.0, 1.0, 1.0, 1.0, 1.0, 1.0, 1.0, 1.0, 1.0, 1.0, 1.0, 1.0, 1.0, 1.0, 1.0, 1.0, 1.0, 1.0, 1.0, 1.0, 0.9615, 0.9891, 1.0, 1.0, 1.0, 1.0, 1.0, 1.0, 1.0, 1.0, 1.0, 1.0, 1.0, 1.0, 1.0, 1.0, 1.0, 1.0, 1.0, 1.0, 1.0, 1.0, 1.0, 1.0, 1.0, 1.0, 1.0, 1.0, 1.0, 1.0, 1.0, 1.0, 1.0, 1.0, 1.0, 1.0, 1.0, 1.0, 1.0, 1.0, 1.0, 1.0, 1.0, 1.0, 1.0, 1.0, 1.0, 1.0, 1.0, 1.0, 1.0, 1.0, 1.0, 1.0, 1.0, 1.0, 1.0, 1.0, 1.0, 1.0, 1.0, 1.0, 1.0, 1.0]): _vg.add([_i], _w, 'REPLACE')
_m = ob_sphere_001.modifiers.new('Armature', 'ARMATURE')
_m.object = ob_arm_disc
_m.use_bone_envelopes = True
ob_particle.location = (-0.2018, -0.1202, 0.1457)
ob_particle.rotation_euler = (0.4096, -0.7163, -0.006242)
ob_particle.scale = (0.07608, 0.07609, 0.01571)
ob_particle.lock_rotations_4d = False
ob_particle.empty_display_type = 'ARROWS'
ob_particle.lineart.crease_threshold = 0.0
ob_plane_001.location = (0.0, 3.22, 0.0)
ob_plane_001.rotation_euler = (1.571, 2.22e-16, 2.22e-16)
ob_plane_001.scale = (3.665, 1.832, 1.832)
ob_plane_001.lock_rotations_4d = False
ob_plane_001.empty_display_type = 'ARROWS'
ob_plane_001.lineart.crease_threshold = 0.0
ob_cylinder.location = (-3.182e-16, 1.546, -1.069)
ob_cylinder.rotation_euler = (3.423e-08, 1.571, 0.0)
ob_cylinder.scale = (0.7803, 1.0, 3.564)
ob_cylinder.lock_rotations_4d = False
ob_cylinder.empty_display_type = 'ARROWS'
ob_cylinder.lineart.crease_threshold = 0.0
ob_lamp_001.location = (-6.903e-16, -1.529, 15.13)
ob_lamp_001.rotation_euler = (2.829, -3.142, -5.602e-15)
ob_lamp_001.lock_rotations_4d = False
ob_lamp_001.empty_display_type = 'ARROWS'
ob_lamp_001.lineart.crease_threshold = 0.0
ob_lamp.location = (0.0, -14.42, 0.08556)
ob_lamp.rotation_euler = (1.541, 2.219e-16, 2.155e-16)
ob_lamp.lock_rotations_4d = False
ob_lamp.empty_display_type = 'ARROWS'
ob_lamp.lineart.crease_threshold = 0.0
ob_camera_001.location = (0.0, -4.367, 0.0)
ob_camera_001.rotation_euler = (1.571, 2.22e-16, 2.22e-16)
ob_camera_001.lock_rotations_4d = False
ob_camera_001.empty_display_type = 'ARROWS'
ob_camera_001.lineart.crease_threshold = 0.0
ob_plane.location = (0.0, 0.0, 0.0)
ob_plane.rotation_euler = (1.571, 2.22e-16, 2.22e-16)
ob_plane.scale = (2.0, 1.0, 1.0)
ob_plane.lock_rotations_4d = False
ob_plane.empty_display_type = 'ARROWS'
ob_plane.lineart.crease_threshold = 0.0
ob_camera.location = (-3.681, -0.6098, 2.77)
ob_camera.rotation_euler = (1.109, 0.01082, -0.7466)
ob_camera.lock_rotations_4d = False
ob_camera.empty_display_type = 'ARROWS'
ob_camera.color = (0.0, 0.0, 0.0, 0.0)
ob_camera.display_type = 'WIRE'
ob_camera.lineart.crease_threshold = 0.0

# ---- collection membership
col_collection_1.objects.link(ob_plane_002)
col_collection_1.objects.link(ob_cube)
col_collection_1.objects.link(ob_cone)
col_collection_1.objects.link(ob_cone_001)
col_collection_1.objects.link(ob_cone_003)
col_collection_1.objects.link(ob_arm_disc)
col_collection_1.objects.link(ob_sphere)
col_collection_1.objects.link(ob_cone_002)
col_collection_1.objects.link(ob_sphere_001)
col_collection_1.objects.link(ob_particle)
col_collection_1.objects.link(ob_plane_001)
col_collection_1.objects.link(ob_cylinder)
col_collection_1.objects.link(ob_lamp_001)
col_collection_1.objects.link(ob_lamp)
col_collection_1.objects.link(ob_camera_001)
col_collection_1.objects.link(ob_plane)
col_collection_1.objects.link(ob_camera)

# ---- scene / render settings (as saved in the file)
scene.camera = ob_camera_001
scene.frame_start = 1; scene.frame_end = 120; scene.frame_set(1)
scene.render.engine = 'BLENDER_EEVEE_NEXT'
scene.render.image_settings.file_format = 'FFMPEG'
scene.render.image_settings.compression = 90
scene.render.resolution_x = 600
scene.render.resolution_y = 300
scene.render.pixel_aspect_x = 100.0
scene.render.pixel_aspect_y = 100.0
scene.render.fps = 25
scene.render.dither_intensity = 0.0
scene.render.use_compositing = False
scene.render.use_sequencer = False
scene.render.bake_margin = 2
scene.render.bake_bias = 0.0
scene.render.use_stamp_time = False
scene.render.use_stamp_date = False
scene.render.use_stamp_frame = False
scene.render.use_stamp_camera = False
scene.render.use_stamp_scene = False
scene.render.use_stamp_filename = False
scene.render.use_stamp_render_time = False
scene.render.stamp_font_size = 0
scene.cycles.use_denoising = False
scene.cycles.samples = 10
scene.cycles.sampling_pattern = 'TABULATED_SOBOL'
scene.cycles.light_sampling_threshold = 0.0
scene.cycles.use_adaptive_sampling = False
scene.cycles.use_light_tree = False
scene.cycles.blur_glossy = 0.0
scene.cycles.volume_bounces = 1
scene.cycles.pixel_filter_type = 'GAUSSIAN'
scene.cycles.sample_clamp_indirect = 0.0
scene.view_settings.view_transform = 'Raw'
bpy.context.view_layer.update()
